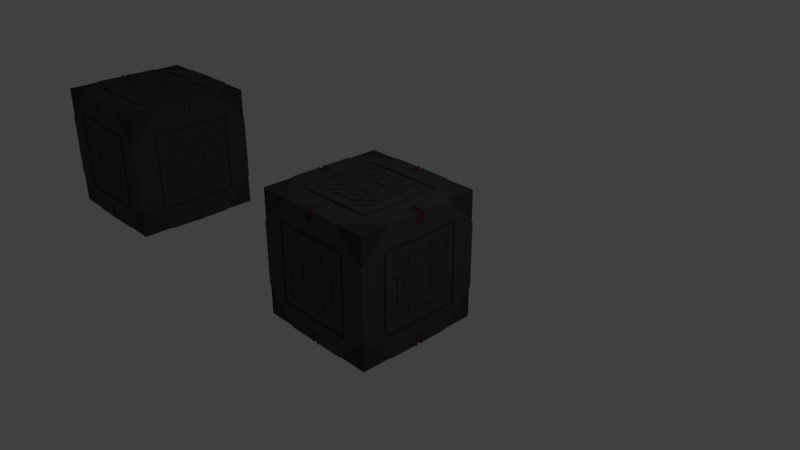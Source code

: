 # Source: blackbox.blend  (saved by Blender 2.78.0; exported with 4.5.12 LTS)
import bpy
from mathutils import Matrix  # noqa: F401  (used for matrix-valued properties, if any)

bpy.ops.wm.read_factory_settings(use_empty=True)
scene = bpy.context.scene
scene.name = 'Scene'

# ---- collections
col_collection_1 = bpy.data.collections.new('Collection 1'); scene.collection.children.link(col_collection_1)

# ---- materials (node trees are filled in below, after node groups)
mat_regular_metal = bpy.data.materials.new('Regular metal')
mat_regular_metal.alpha_threshold = 0.0
mat_regular_metal.use_transparent_shadow = False
mat_regular_metal.diffuse_color = (0.07658, 0.07658, 0.07658, 1.0)
mat_regular_metal.roughness = 0.5
mat_regular_metal.line_color = (0.0, 0.0, 0.0, 1.0)
mat_dark_metal = bpy.data.materials.new('Dark metal')
mat_dark_metal.alpha_threshold = 0.0
mat_dark_metal.use_transparent_shadow = False
mat_dark_metal.diffuse_color = (0.0578, 0.0578, 0.0578, 1.0)
mat_dark_metal.roughness = 0.5
mat_light = bpy.data.materials.new('Light')
mat_light.alpha_threshold = 0.0
mat_light.use_transparent_shadow = False
mat_light.diffuse_color = (0.2957, 0.009148, 0.03503, 1.0)
mat_light.roughness = 0.5

# ---- material node trees

# ---- world
world_world = bpy.data.worlds.new('World'); scene.world = world_world
world_world.color = (0.05088, 0.05088, 0.05088)
world_world.use_sun_shadow = False
world_world.sun_shadow_jitter_overblur = 0.0
world_world.cycles.sampling_method = 'MANUAL'

# ---- cameras
cam_camera = bpy.data.cameras.new('Camera')
cam_camera.clip_end = 100.0
cam_camera.lens = 35.0
cam_camera.sensor_width = 32.0
cam_camera.sensor_height = 18.0
cam_camera.ortho_scale = 7.314
cam_camera.dof.focus_distance = 0.0
cam_camera.dof.aperture_fstop = 128.0

# ---- lights
light_lamp = bpy.data.lights.new('Lamp', 'POINT')
light_lamp.transmission_factor = 0.0
light_lamp.cutoff_distance = 30.0
light_lamp.energy = 100.0
light_lamp.shadow_buffer_clip_start = 1.001
light_lamp.shadow_soft_size = 0.1
light_lamp.shadow_maximum_resolution = 0.006
light_lamp.use_absolute_resolution = True

# ---- meshes
me_cube_003 = bpy.data.meshes.new('Cube.003')
me_cube_003.from_pydata([(0.5, -1.0, -1.0), (1.0, -1.0, -0.5), (0.6502, -1.0, -0.6502), (0.595, -1.0, -0.595), (0.6502, -0.9801, -0.6502), (0.595, -0.9801, -0.595), (0.595, -1.0, -0.2975), (0.595, -0.9801, -0.2975), (0.2975, -1.0, -0.595), (0.2975, -0.9801, -0.595), (0.2975, -1.0, -0.2975), (0.595, -1.0, -0.4958), (0.595, -1.0, -0.3967), (0.595, -0.9801, -0.4958), (0.595, -0.9801, -0.3967), (0.2975, -1.0, -0.4958), (0.2975, -1.0, -0.3967), (0.595, -1.0, -0.1983), (0.595, -1.0, -0.09916), (0.595, -0.9801, -0.1983), (0.595, -0.9801, -0.09916), (0.2975, -1.0, -0.1983), (0.2975, -1.0, -0.09916), (0.09916, -1.0, -0.595), (0.1983, -1.0, -0.595), (0.09916, -0.9801, -0.595), (0.1983, -0.9801, -0.595), (0.09916, -1.0, -0.2975), (0.1983, -1.0, -0.2975), (0.09916, -1.0, -0.3967), (0.1983, -1.0, -0.3967), (0.09916, -1.0, -0.4958), (0.1983, -1.0, -0.4958), (0.09916, -1.0, -0.09916), (0.1983, -1.0, -0.09916), (0.09916, -1.0, -0.1983), (0.1983, -1.0, -0.1983), (0.3967, -1.0, -0.595), (0.4958, -1.0, -0.595), (0.3967, -0.9801, -0.595), (0.4958, -0.9801, -0.595), (0.3967, -1.0, -0.2975), (0.4958, -1.0, -0.2975), (0.3967, -1.0, -0.3967), (0.4958, -1.0, -0.3967), (0.3967, -1.0, -0.4958), (0.4958, -1.0, -0.4958), (0.3967, -1.0, -0.09916), (0.4958, -1.0, -0.09916), (0.3967, -1.0, -0.1983), (0.4958, -1.0, -0.1983), (0.1983, -0.9904, -0.2975), (0.2975, -0.9904, -0.2975), (0.2975, -0.9904, -0.3967), (0.2975, -0.9904, -0.4958), (0.1983, -0.9904, -0.3967), (0.2975, -0.9904, -0.1983), (0.09916, -0.9904, -0.3967), (0.09916, -0.9904, -0.4958), (0.1983, -0.9904, -0.4958), (0.09916, -0.9904, -0.09916), (0.1983, -0.9904, -0.09916), (0.09916, -0.9904, -0.1983), (0.1983, -0.9904, -0.1983), (0.3967, -0.9904, -0.2975), (0.4958, -0.9904, -0.2975), (0.3967, -0.9904, -0.3967), (0.4958, -0.9904, -0.3967), (0.3967, -0.9904, -0.4958), (0.4958, -0.9904, -0.4958), (0.3967, -0.9904, -0.09916), (0.4958, -0.9904, -0.09916), (0.3967, -0.9904, -0.1983), (0.4958, -0.9904, -0.1983), (0.2975, -1.008, -0.09916), (0.2975, -1.008, -0.1983), (0.1983, -1.008, -0.09916), (0.09916, -1.008, -0.2975), (0.1983, -1.008, -0.2975), (0.09916, -1.008, -0.3967), (0.1983, -1.008, -0.3967), (0.09916, -1.008, -0.1983), (0.3967, -1.008, -0.09916), (0.3967, -1.008, -0.1983), (2.469e-16, -1.0, -0.6502), (6.39e-16, -1.0, -0.595), (2.469e-16, -0.9801, -0.6502), (6.39e-16, -0.9801, -0.595), (2.753e-15, -1.0, -0.2975), (2.048e-15, -1.0, -0.3967), (1.344e-15, -1.0, -0.4958), (4.162e-15, -1.0, -0.09916), (3.457e-15, -1.0, -0.1983), (2.048e-15, -0.9904, -0.3967), (1.344e-15, -0.9904, -0.4958), (4.162e-15, -0.9904, -0.09916), (3.457e-15, -0.9904, -0.1983), (3.457e-15, -1.008, -0.1983), (2.753e-15, -1.008, -0.2975), (0.6502, -1.0, -4.371e-08), (0.595, -1.0, -4.371e-08), (0.595, -0.9801, -4.284e-08), (0.6502, -0.9801, -4.284e-08), (0.2975, -1.0, -4.371e-08), (0.09916, -1.0, -4.371e-08), (0.1983, -1.0, -4.371e-08), (0.3967, -1.0, -4.371e-08), (0.4958, -1.0, -4.371e-08), (0.09916, -0.9904, -4.329e-08), (0.1983, -0.9904, -4.329e-08), (0.3967, -0.9904, -4.329e-08), (0.4958, -0.9904, -4.329e-08), (0.1983, -1.008, -4.408e-08), (0.2975, -1.008, -4.408e-08), (4.867e-15, -1.0, -5.96e-08), (1.0, -0.5, -1.0), (0.6502, -0.6502, -1.0), (0.595, -0.595, -1.0), (0.6502, -0.6502, -0.9801), (0.595, -0.595, -0.9801), (0.595, -0.2975, -1.0), (0.595, -0.2975, -0.9801), (0.2975, -0.595, -1.0), (0.2975, -0.595, -0.9801), (0.2975, -0.2975, -1.0), (0.595, -0.4958, -1.0), (0.595, -0.3967, -1.0), (0.595, -0.4958, -0.9801), (0.595, -0.3967, -0.9801), (0.2975, -0.4958, -1.0), (0.2975, -0.3967, -1.0), (0.595, -0.1983, -1.0), (0.595, -0.09916, -1.0), (0.595, -0.1983, -0.9801), (0.595, -0.09916, -0.9801), (0.2975, -0.1983, -1.0), (0.2975, -0.09916, -1.0), (0.09916, -0.595, -1.0), (0.1983, -0.595, -1.0), (0.09916, -0.595, -0.9801), (0.1983, -0.595, -0.9801), (0.09916, -0.2975, -1.0), (0.1983, -0.2975, -1.0), (0.09916, -0.3967, -1.0), (0.1983, -0.3967, -1.0), (0.09916, -0.4958, -1.0), (0.1983, -0.4958, -1.0), (0.09916, -0.09916, -1.0), (0.1983, -0.09916, -1.0), (0.09916, -0.1983, -1.0), (0.1983, -0.1983, -1.0), (0.3967, -0.595, -1.0), (0.4958, -0.595, -1.0), (0.3967, -0.595, -0.9801), (0.4958, -0.595, -0.9801), (0.3967, -0.2975, -1.0), (0.4958, -0.2975, -1.0), (0.3967, -0.3967, -1.0), (0.4958, -0.3967, -1.0), (0.3967, -0.4958, -1.0), (0.4958, -0.4958, -1.0), (0.3967, -0.09916, -1.0), (0.4958, -0.09916, -1.0), (0.3967, -0.1983, -1.0), (0.4958, -0.1983, -1.0), (0.1983, -0.2975, -0.9904), (0.2975, -0.2975, -0.9904), (0.2975, -0.3967, -0.9904), (0.2975, -0.4958, -0.9904), (0.1983, -0.3967, -0.9904), (0.2975, -0.1983, -0.9904), (0.09916, -0.3967, -0.9904), (0.09916, -0.4958, -0.9904), (0.1983, -0.4958, -0.9904), (0.09916, -0.09916, -0.9904), (0.1983, -0.09916, -0.9904), (0.09916, -0.1983, -0.9904), (0.1983, -0.1983, -0.9904), (0.3967, -0.2975, -0.9904), (0.4958, -0.2975, -0.9904), (0.3967, -0.3967, -0.9904), (0.4958, -0.3967, -0.9904), (0.3967, -0.4958, -0.9904), (0.4958, -0.4958, -0.9904), (0.3967, -0.09916, -0.9904), (0.4958, -0.09916, -0.9904), (0.3967, -0.1983, -0.9904), (0.4958, -0.1983, -0.9904), (0.2975, -0.09916, -1.008), (0.2975, -0.1983, -1.008), (0.1983, -0.09916, -1.008), (0.09916, -0.2975, -1.008), (0.1983, -0.2975, -1.008), (0.09916, -0.3967, -1.008), (0.1983, -0.3967, -1.008), (0.09916, -0.1983, -1.008), (0.3967, -0.09916, -1.008), (0.3967, -0.1983, -1.008), (-2.239e-15, -1.0, -1.0), (-2.239e-15, -0.6502, -1.0), (-2.239e-15, -0.595, -1.0), (-2.098e-15, -0.6502, -0.9801), (-2.098e-15, -0.595, -0.9801), (-2.239e-15, -0.2975, -1.0), (-2.239e-15, -0.3967, -1.0), (-2.239e-15, -0.4958, -1.0), (-2.239e-15, -0.09916, -1.0), (-2.239e-15, -0.1983, -1.0), (-2.171e-15, -0.3967, -0.9904), (-2.171e-15, -0.4958, -0.9904), (-2.171e-15, -0.09916, -0.9904), (-2.171e-15, -0.1983, -0.9904), (-2.298e-15, -0.1983, -1.008), (-2.298e-15, -0.2975, -1.008), (1.0, 0.0, -1.0), (0.6502, 0.0, -1.0), (0.595, 0.0, -1.0), (0.595, 0.0, -0.9801), (0.6502, 0.0, -0.9801), (0.2975, 0.0, -1.0), (0.09916, 0.0, -1.0), (0.1983, 0.0, -1.0), (0.3967, 0.0, -1.0), (0.4958, 0.0, -1.0), (0.09916, 0.0, -0.9904), (0.1983, 0.0, -0.9904), (0.3967, 0.0, -0.9904), (0.4958, 0.0, -0.9904), (0.1983, 0.0, -1.008), (0.2975, 0.0, -1.008), (-2.239e-15, 0.0, -1.0), (1.0, -0.6502, -0.6502), (1.0, -0.595, -0.595), (0.9801, -0.6502, -0.6502), (0.9801, -0.595, -0.595), (1.0, -0.2975, -0.595), (0.9801, -0.2975, -0.595), (1.0, -0.595, -0.2975), (0.9801, -0.595, -0.2975), (1.0, -0.2975, -0.2975), (1.0, -0.4958, -0.595), (1.0, -0.3967, -0.595), (0.9801, -0.4958, -0.595), (0.9801, -0.3967, -0.595), (1.0, -0.4958, -0.2975), (1.0, -0.3967, -0.2975), (1.0, -0.1983, -0.595), (1.0, -0.09916, -0.595), (0.9801, -0.1983, -0.595), (0.9801, -0.09916, -0.595), (1.0, -0.1983, -0.2975), (1.0, -0.09916, -0.2975), (1.0, -0.595, -0.09916), (1.0, -0.595, -0.1983), (0.9801, -0.595, -0.09916), (0.9801, -0.595, -0.1983), (1.0, -0.2975, -0.09916), (1.0, -0.2975, -0.1983), (1.0, -0.3967, -0.09916), (1.0, -0.3967, -0.1983), (1.0, -0.4958, -0.09916), (1.0, -0.4958, -0.1983), (1.0, -0.09916, -0.09916), (1.0, -0.09916, -0.1983), (1.0, -0.1983, -0.09916), (1.0, -0.1983, -0.1983), (1.0, -0.595, -0.3967), (1.0, -0.595, -0.4958), (0.9801, -0.595, -0.3967), (0.9801, -0.595, -0.4958), (1.0, -0.2975, -0.3967), (1.0, -0.2975, -0.4958), (1.0, -0.3967, -0.3967), (1.0, -0.3967, -0.4958), (1.0, -0.4958, -0.3967), (1.0, -0.4958, -0.4958), (1.0, -0.09916, -0.3967), (1.0, -0.09916, -0.4958), (1.0, -0.1983, -0.3967), (1.0, -0.1983, -0.4958), (0.9904, -0.2975, -0.1983), (0.9904, -0.2975, -0.2975), (0.9904, -0.3967, -0.2975), (0.9904, -0.4958, -0.2975), (0.9904, -0.3967, -0.1983), (0.9904, -0.1983, -0.2975), (0.9904, -0.3967, -0.09916), (0.9904, -0.4958, -0.09916), (0.9904, -0.4958, -0.1983), (0.9904, -0.09916, -0.09916), (0.9904, -0.09916, -0.1983), (0.9904, -0.1983, -0.09916), (0.9904, -0.1983, -0.1983), (0.9904, -0.2975, -0.3967), (0.9904, -0.2975, -0.4958), (0.9904, -0.3967, -0.3967), (0.9904, -0.3967, -0.4958), (0.9904, -0.4958, -0.3967), (0.9904, -0.4958, -0.4958), (0.9904, -0.09916, -0.3967), (0.9904, -0.09916, -0.4958), (0.9904, -0.1983, -0.3967), (0.9904, -0.1983, -0.4958), (1.008, -0.09916, -0.2975), (1.008, -0.1983, -0.2975), (1.008, -0.09916, -0.1983), (1.008, -0.2975, -0.09916), (1.008, -0.2975, -0.1983), (1.008, -0.3967, -0.09916), (1.008, -0.3967, -0.1983), (1.008, -0.1983, -0.09916), (1.008, -0.09916, -0.3967), (1.008, -0.1983, -0.3967), (1.0, -0.6502, 7.55e-08), (1.0, -0.595, 7.55e-08), (0.9801, -0.6502, 7.4e-08), (0.9801, -0.595, 7.4e-08), (1.0, -0.2975, 7.55e-08), (1.0, -0.3967, 7.55e-08), (1.0, -0.4958, 7.55e-08), (1.0, -0.09916, 7.55e-08), (1.0, -0.1983, 7.55e-08), (0.9904, -0.3967, 7.478e-08), (0.9904, -0.4958, 7.478e-08), (0.9904, -0.09916, 7.478e-08), (0.9904, -0.1983, 7.478e-08), (1.008, -0.1983, 7.613e-08), (1.008, -0.2975, 7.613e-08), (1.0, 0.0, -0.6502), (1.0, 0.0, -0.595), (0.9801, 0.0, -0.595), (0.9801, 0.0, -0.6502), (1.0, 0.0, -0.2975), (1.0, 0.0, -0.09916), (1.0, 0.0, -0.1983), (1.0, 0.0, -0.3967), (1.0, 0.0, -0.4958), (0.9904, 0.0, -0.09916), (0.9904, 0.0, -0.1983), (0.9904, 0.0, -0.3967), (0.9904, 0.0, -0.4958), (1.008, 0.0, -0.1983), (1.008, 0.0, -0.2975), (1.0, 0.0, 7.55e-08), (0.9903, -0.9903, -0.5291), (0.9903, -0.9903, -0.9903), (0.5291, -0.9903, -0.9903), (0.9903, -0.5291, -0.9903), (0.8251, -1.0, -0.25), (0.8251, -1.0, -4.371e-08), (1.0, -0.25, -1.0), (0.8251, -0.25, -1.0), (0.8251, 0.0, -1.0), (1.0, -0.25, -0.8251), (1.0, -0.8251, -0.25), (1.0, -0.8251, 1.589e-08), (1.0, 0.0, -0.8251), (1.0, -1.0, -0.25), (0.7376, -1.0, -4.371e-08), (0.9125, -1.0, -0.375), (1.0, -0.375, -1.0), (0.9125, -0.375, -1.0), (0.9125, 0.0, -1.0), (1.0, -0.375, -0.9125), (1.0, -0.9125, -0.375), (1.0, 0.0, -0.9125), (0.7376, -1.0, -0.125), (1.0, -1.0, -0.375), (1.0, -0.125, -1.0), (0.7376, -0.125, -1.0), (0.7376, 0.0, -1.0), (1.0, -0.125, -0.7376), (1.0, -0.7376, -0.125), (1.0, -0.7376, 4.57e-08), (1.0, 0.0, -0.7376), (1.0, -1.0, -0.125), (1.0, -0.9125, -0.25), (1.0, -0.8251, -0.125), (1.0, -0.9125, -0.125), (1.0, -0.25, -0.9125), (1.0, -0.125, -0.9125), (1.0, -0.125, -0.8251), (0.8251, -0.125, -1.0), (0.9125, -0.125, -1.0), (0.9125, -0.25, -1.0), (0.9125, -1.0, -0.25), (0.9125, -1.0, -0.125), (0.8251, -1.0, -0.125), (0.7814, -1.0, -4.371e-08), (0.9563, -1.0, -0.4375), (1.0, -0.4375, -1.0), (0.9563, -0.4375, -1.0), (0.9563, 0.0, -1.0), (1.0, -0.4375, -0.9563), (1.0, -0.9563, -0.4375), (1.0, 0.0, -0.9563), (0.7814, -1.0, -0.1875), (1.0, -1.0, -0.4375), (1.0, -0.1875, -1.0), (0.7814, -0.1875, -1.0), (0.7814, 0.0, -1.0), (1.0, -0.1875, -0.7814), (1.0, -0.7814, -0.1875), (1.0, -0.7814, 3.079e-08), (1.0, 0.0, -0.7814), (1.0, -1.0, -0.1875), (1.0, -0.9563, -0.25), (1.0, -0.8251, -0.0625), (1.0, -0.8688, -0.0625), (1.0, -0.25, -0.8688), (1.0, -0.0625, -0.8688), (1.0, -0.0625, -0.8251), (0.8251, -0.1875, -1.0), (0.9563, -0.1875, -1.0), (0.9563, -0.25, -1.0), (0.8688, -1.0, -0.25), (0.8688, -1.0, -0.0625), (0.8251, -1.0, -0.0625), (0.6939, -1.0, -4.371e-08), (0.8688, -1.0, -0.3125), (1.0, -0.3125, -1.0), (0.8688, -0.3125, -1.0), (0.8688, 0.0, -1.0), (1.0, -0.3125, -0.8688), (1.0, -0.8688, -0.3125), (1.0, 0.0, -0.8688), (0.6939, -1.0, -0.0625), (1.0, -1.0, -0.3125), (1.0, -0.0625, -1.0), (0.6939, -0.0625, -1.0), (0.6939, 0.0, -1.0), (1.0, -0.0625, -0.6939), (1.0, -0.6939, -0.0625), (1.0, -0.6939, 6.06e-08), (1.0, 0.0, -0.6939), (1.0, -1.0, -0.0625), (1.0, -0.8688, -0.25), (1.0, -0.8251, -0.1875), (1.0, -0.9563, -0.1875), (1.0, -0.25, -0.9563), (1.0, -0.1875, -0.9563), (1.0, -0.1875, -0.8251), (0.8251, -0.0625, -1.0), (0.8688, -0.0625, -1.0), (0.8688, -0.25, -1.0), (0.9563, -1.0, -0.25), (0.9563, -1.0, -0.1875), (0.8251, -1.0, -0.1875), (0.7814, -1.0, -0.125), (0.7814, -1.0, -0.0625), (0.7376, -1.0, -0.0625), (0.8688, -1.0, -0.1875), (0.9125, -1.0, -0.1875), (0.8688, -1.0, -0.125), (0.9563, -1.0, -0.375), (0.9563, -1.0, -0.3125), (0.9125, -1.0, -0.3125), (0.9125, -0.3125, -1.0), (0.9563, -0.3125, -1.0), (0.9563, -0.375, -1.0), (0.8688, -0.1875, -1.0), (0.8688, -0.125, -1.0), (0.9125, -0.1875, -1.0), (0.7376, -0.0625, -1.0), (0.7814, -0.0625, -1.0), (0.7814, -0.125, -1.0), (1.0, -0.125, -0.7814), (1.0, -0.0625, -0.7814), (1.0, -0.0625, -0.7376), (1.0, -0.1875, -0.8688), (1.0, -0.1875, -0.9125), (1.0, -0.125, -0.8688), (1.0, -0.375, -0.9563), (1.0, -0.3125, -0.9563), (1.0, -0.3125, -0.9125), (1.0, -0.9563, -0.125), (1.0, -0.9125, -0.0625), (1.0, -0.9563, -0.0625), (1.0, -0.9125, -0.1875), (1.0, -0.8688, -0.1875), (1.0, -0.8688, -0.125), (1.0, -0.9563, -0.375), (1.0, -0.9125, -0.3125), (1.0, -0.9563, -0.3125), (1.0, -0.7814, -0.125), (1.0, -0.7376, -0.0625), (1.0, -0.7814, -0.0625), (1.0, -0.125, -0.9563), (1.0, -0.0625, -0.9563), (1.0, -0.0625, -0.9125), (0.9125, -0.0625, -1.0), (0.9563, -0.0625, -1.0), (0.9563, -0.125, -1.0), (0.9563, -1.0, -0.125), (0.9563, -1.0, -0.0625), (0.9125, -1.0, -0.0625), (0.8032, -1.0, -4.371e-08), (0.9781, -1.0, -0.4688), (1.0, -0.4688, -1.0), (0.9781, -0.4688, -1.0), (0.9781, 0.0, -1.0), (1.0, -0.4688, -0.9781), (1.0, -0.9781, -0.4688), (1.0, 0.0, -0.9781), (0.8032, -1.0, -0.2188), (1.0, -1.0, -0.4688), (1.0, -0.2188, -1.0), (0.8032, -0.2188, -1.0), (0.8032, 0.0, -1.0), (1.0, -0.2188, -0.8032), (1.0, -0.8032, -0.2188), (1.0, -0.8032, 2.334e-08), (1.0, 0.0, -0.8032), (1.0, -1.0, -0.2188), (1.0, -0.9781, -0.25), (1.0, -0.8251, -0.03125), (1.0, -0.8469, -0.03125), (1.0, -0.25, -0.8469), (1.0, -0.03125, -0.8469), (1.0, -0.03125, -0.8251), (0.8251, -0.2188, -1.0), (0.9781, -0.2188, -1.0), (0.9781, -0.25, -1.0), (0.8469, -1.0, -0.25), (0.8469, -1.0, -0.03125), (0.8251, -1.0, -0.03125), (0.7158, -1.0, -4.371e-08), (0.8907, -1.0, -0.3438), (1.0, -0.3438, -1.0), (0.8907, -0.3438, -1.0), (0.8907, 0.0, -1.0), (1.0, -0.3438, -0.8907), (1.0, -0.8907, -0.3438), (1.0, 0.0, -0.8907), (0.7158, -1.0, -0.09375), (1.0, -1.0, -0.3438), (1.0, -0.09375, -1.0), (0.7158, -0.09375, -1.0), (0.7158, 0.0, -1.0), (1.0, -0.09375, -0.7158), (1.0, -0.7158, -0.09375), (1.0, -0.7158, 5.315e-08), (1.0, 0.0, -0.7158), (1.0, -1.0, -0.09375), (1.0, -0.8907, -0.25), (1.0, -0.8251, -0.1563), (1.0, -0.9344, -0.1563), (1.0, -0.25, -0.9344), (1.0, -0.1563, -0.9344), (1.0, -0.1563, -0.8251), (0.8251, -0.09375, -1.0), (0.8907, -0.09375, -1.0), (0.8907, -0.25, -1.0), (0.9344, -1.0, -0.25), (0.9344, -1.0, -0.1563), (0.8251, -1.0, -0.1563), (0.7595, -1.0, -0.125), (0.7595, -1.0, -0.03125), (0.7376, -1.0, -0.03125), (0.8469, -1.0, -0.1563), (0.9125, -1.0, -0.1563), (0.8907, -1.0, -0.125), (0.9344, -1.0, -0.375), (0.9344, -1.0, -0.2813), (0.9125, -1.0, -0.2813), (0.9125, -0.3438, -1.0), (0.9781, -0.3438, -1.0), (0.9781, -0.375, -1.0), (0.8907, -0.2188, -1.0), (0.8907, -0.125, -1.0), (0.9125, -0.1563, -1.0), (0.7376, -0.09375, -1.0), (0.8032, -0.09375, -1.0), (0.8032, -0.125, -1.0), (1.0, -0.125, -0.7595), (1.0, -0.03125, -0.7595), (1.0, -0.03125, -0.7376), (1.0, -0.1563, -0.8469), (1.0, -0.1563, -0.9125), (1.0, -0.125, -0.8907), (1.0, -0.375, -0.9344), (1.0, -0.2813, -0.9344), (1.0, -0.2813, -0.9125), (1.0, -0.9781, -0.125), (1.0, -0.9125, -0.03125), (1.0, -0.9344, -0.03125), (1.0, -0.9125, -0.1563), (1.0, -0.8469, -0.1563), (1.0, -0.8469, -0.125), (1.0, -0.9781, -0.375), (1.0, -0.9125, -0.2813), (1.0, -0.9344, -0.2813), (1.0, -0.8032, -0.125), (1.0, -0.7376, -0.03125), (1.0, -0.7595, -0.03125), (1.0, -0.125, -0.9344), (1.0, -0.03125, -0.9344), (1.0, -0.03125, -0.9125), (0.9125, -0.09375, -1.0), (0.9781, -0.09375, -1.0), (0.9781, -0.125, -1.0), (0.9344, -1.0, -0.125), (0.9344, -1.0, -0.03125), (0.9125, -1.0, -0.03125), (0.7595, -1.0, -4.371e-08), (0.9344, -1.0, -0.4063), (1.0, -0.4063, -1.0), (0.9344, -0.4063, -1.0), (0.9344, 0.0, -1.0), (1.0, -0.4063, -0.9344), (1.0, -0.9344, -0.4063), (1.0, 0.0, -0.9344), (0.7595, -1.0, -0.1563), (1.0, -1.0, -0.4063), (1.0, -0.1563, -1.0), (0.7595, -0.1563, -1.0), (0.7595, 0.0, -1.0), (1.0, -0.1563, -0.7595), (1.0, -0.7595, -0.1563), (1.0, -0.7595, 3.824e-08), (1.0, 0.0, -0.7595), (1.0, -1.0, -0.1563), (1.0, -0.9344, -0.25), (1.0, -0.8251, -0.09375), (1.0, -0.8907, -0.09375), (1.0, -0.25, -0.8907), (1.0, -0.09375, -0.8907), (1.0, -0.09375, -0.8251), (0.8251, -0.1563, -1.0), (0.9344, -0.1563, -1.0), (0.9344, -0.25, -1.0), (0.8907, -1.0, -0.25), (0.8907, -1.0, -0.09375), (0.8251, -1.0, -0.09375), (0.672, -1.0, -4.371e-08), (0.8469, -1.0, -0.2813), (0.8469, -1.0, -4.371e-08), (1.0, -0.2813, -1.0), (0.8469, -0.2813, -1.0), (0.8469, 0.0, -1.0), (1.0, -0.2813, -0.8469), (1.0, -0.8469, -0.2813), (1.0, -0.8469, 8.443e-09), (1.0, 0.0, -0.8469), (0.672, -1.0, -0.03125), (1.0, -1.0, -0.2813), (1.0, -0.03125, -1.0), (0.672, -0.03125, -1.0), (0.672, 0.0, -1.0), (1.0, -0.03125, -0.672), (1.0, -0.672, -0.03125), (1.0, -0.672, 6.805e-08), (1.0, 0.0, -0.672), (1.0, -1.0, -0.03125), (1.0, -0.8469, -0.25), (1.0, -0.8251, -0.2188), (1.0, -0.9781, -0.2188), (1.0, -0.25, -0.9781), (1.0, -0.2188, -0.9781), (1.0, -0.2188, -0.8251), (0.8251, -0.03125, -1.0), (0.8469, -0.03125, -1.0), (0.8469, -0.25, -1.0), (0.9781, -1.0, -0.25), (0.9781, -1.0, -0.2188), (0.8251, -1.0, -0.2188), (0.8032, -1.0, -0.125), (0.8032, -1.0, -0.09375), (0.7376, -1.0, -0.09375), (0.8907, -1.0, -0.2188), (0.9125, -1.0, -0.2188), (0.8469, -1.0, -0.125), (0.9781, -1.0, -0.375), (0.9781, -1.0, -0.3438), (0.9125, -1.0, -0.3438), (0.9125, -0.2813, -1.0), (0.9344, -0.2813, -1.0), (0.9344, -0.375, -1.0), (0.8469, -0.1563, -1.0), (0.8469, -0.125, -1.0), (0.9125, -0.2188, -1.0), (0.7376, -0.03125, -1.0), (0.7595, -0.03125, -1.0), (0.7595, -0.125, -1.0), (1.0, -0.125, -0.8032), (1.0, -0.09375, -0.8032), (1.0, -0.09375, -0.7376), (1.0, -0.2188, -0.8907), (1.0, -0.2188, -0.9125), (1.0, -0.125, -0.8469), (1.0, -0.375, -0.9781), (1.0, -0.3438, -0.9781), (1.0, -0.3438, -0.9125), (1.0, -0.9344, -0.125), (1.0, -0.9125, -0.09375), (1.0, -0.9781, -0.09375), (1.0, -0.9125, -0.2188), (1.0, -0.8907, -0.2188), (1.0, -0.8907, -0.125), (1.0, -0.9344, -0.375), (1.0, -0.9125, -0.3438), (1.0, -0.9781, -0.3438), (1.0, -0.7595, -0.125), (1.0, -0.7376, -0.09375), (1.0, -0.8032, -0.09375), (1.0, -0.125, -0.9781), (1.0, -0.09375, -0.9781), (1.0, -0.09375, -0.9125), (0.9125, -0.03125, -1.0), (0.9344, -0.03125, -1.0), (0.9344, -0.125, -1.0), (0.9781, -1.0, -0.125), (0.9781, -1.0, -0.09375), (0.9125, -1.0, -0.09375), (0.8907, -1.0, -0.0625), (0.8907, -1.0, -0.03125), (0.8688, -1.0, -0.03125), (0.9344, -1.0, -0.09375), (0.9563, -1.0, -0.09375), (0.9344, -1.0, -0.0625), (0.9781, -1.0, -0.1875), (0.9781, -1.0, -0.1563), (0.9563, -1.0, -0.1563), (0.9563, -0.1563, -1.0), (0.9781, -0.1563, -1.0), (0.9781, -0.1875, -1.0), (0.9344, -0.09375, -1.0), (0.9344, -0.0625, -1.0), (0.9563, -0.09375, -1.0), (0.8688, -0.03125, -1.0), (0.8907, -0.03125, -1.0), (0.8907, -0.0625, -1.0), (1.0, -0.0625, -0.8907), (1.0, -0.03125, -0.8907), (1.0, -0.03125, -0.8688), (1.0, -0.09375, -0.9344), (1.0, -0.09375, -0.9563), (1.0, -0.0625, -0.9344), (1.0, -0.1875, -0.9781), (1.0, -0.1563, -0.9781), (1.0, -0.1563, -0.9563), (1.0, -0.8032, -0.0625), (1.0, -0.7814, -0.03125), (1.0, -0.8032, -0.03125), (1.0, -0.7814, -0.09375), (1.0, -0.7595, -0.09375), (1.0, -0.7595, -0.0625), (1.0, -0.8032, -0.1875), (1.0, -0.7814, -0.1563), (1.0, -0.8032, -0.1563), (1.0, -0.9781, -0.3125), (1.0, -0.9563, -0.2813), (1.0, -0.9781, -0.2813), (1.0, -0.9563, -0.3438), (1.0, -0.9344, -0.3438), (1.0, -0.9344, -0.3125), (1.0, -0.9781, -0.4375), (1.0, -0.9563, -0.4063), (1.0, -0.9781, -0.4063), (1.0, -0.8688, -0.09375), (1.0, -0.8469, -0.09375), (1.0, -0.8469, -0.0625), (1.0, -0.8907, -0.1563), (1.0, -0.8907, -0.1875), (1.0, -0.8688, -0.1563), (1.0, -0.9563, -0.2188), (1.0, -0.9344, -0.2188), (1.0, -0.9344, -0.1875), (1.0, -0.9781, -0.0625), (1.0, -0.9563, -0.03125), (1.0, -0.9563, -0.09375), (1.0, -0.9344, -0.09375), (1.0, -0.9344, -0.0625), (1.0, -0.9781, -0.1875), (1.0, -0.9563, -0.1563), (1.0, -0.9781, -0.1563), (1.0, -0.3125, -0.8907), (1.0, -0.2813, -0.8907), (1.0, -0.2813, -0.8688), (1.0, -0.3438, -0.9344), (1.0, -0.3438, -0.9563), (1.0, -0.3125, -0.9344), (1.0, -0.4375, -0.9781), (1.0, -0.4063, -0.9781), (1.0, -0.4063, -0.9563), (1.0, -0.09375, -0.8469), (1.0, -0.09375, -0.8688), (1.0, -0.0625, -0.8469), (1.0, -0.1563, -0.8688), (1.0, -0.1875, -0.8907), (1.0, -0.1563, -0.8907), (1.0, -0.2188, -0.8469), (1.0, -0.2188, -0.8688), (1.0, -0.1875, -0.8469), (1.0, -0.0625, -0.7158), (1.0, -0.03125, -0.7158), (1.0, -0.03125, -0.6939), (1.0, -0.09375, -0.7595), (1.0, -0.09375, -0.7814), (1.0, -0.0625, -0.7595), (1.0, -0.1875, -0.8032), (1.0, -0.1563, -0.8032), (1.0, -0.1563, -0.7814), (0.7814, -0.1563, -1.0), (0.8032, -0.1563, -1.0), (0.8032, -0.1875, -1.0), (0.7595, -0.09375, -1.0), (0.7595, -0.0625, -1.0), (0.7814, -0.09375, -1.0), (0.6939, -0.03125, -1.0), (0.7158, -0.03125, -1.0), (0.7158, -0.0625, -1.0), (0.9344, -0.2188, -1.0), (0.9344, -0.1875, -1.0), (0.9563, -0.2188, -1.0), (0.8907, -0.1875, -1.0), (0.8688, -0.1563, -1.0), (0.8907, -0.1563, -1.0), (0.8469, -0.2188, -1.0), (0.8469, -0.1875, -1.0), (0.8688, -0.2188, -1.0), (0.9563, -0.4063, -1.0), (0.9781, -0.4063, -1.0), (0.9781, -0.4375, -1.0), (0.9344, -0.3438, -1.0), (0.9344, -0.3125, -1.0), (0.9563, -0.3438, -1.0), (0.8688, -0.2813, -1.0), (0.8907, -0.2813, -1.0), (0.8907, -0.3125, -1.0), (0.8907, -1.0, -0.3125), (0.8907, -1.0, -0.2813), (0.8688, -1.0, -0.2813), (0.9344, -1.0, -0.3438), (0.9563, -1.0, -0.3438), (0.9344, -1.0, -0.3125), (0.9781, -1.0, -0.4375), (0.9781, -1.0, -0.4063), (0.9563, -1.0, -0.4063), (0.8469, -1.0, -0.09375), (0.8688, -1.0, -0.09375), (0.8469, -1.0, -0.0625), (0.8688, -1.0, -0.1563), (0.8907, -1.0, -0.1875), (0.8907, -1.0, -0.1563), (0.8469, -1.0, -0.2188), (0.8688, -1.0, -0.2188), (0.8469, -1.0, -0.1875), (0.7158, -1.0, -0.0625), (0.7158, -1.0, -0.03125), (0.6939, -1.0, -0.03125), (0.7595, -1.0, -0.09375), (0.7814, -1.0, -0.09375), (0.7595, -1.0, -0.0625), (0.8032, -1.0, -0.1875), (0.8032, -1.0, -0.1563), (0.7814, -1.0, -0.1563), (0.8032, -1.0, -0.0625), (0.8032, -1.0, -0.03125), (0.7814, -1.0, -0.03125), (0.9344, -1.0, -0.2188), (0.9563, -1.0, -0.2188), (0.9344, -1.0, -0.1875), (0.9781, -1.0, -0.3125), (0.9781, -1.0, -0.2813), (0.9563, -1.0, -0.2813), (0.9563, -0.2813, -1.0), (0.9781, -0.2813, -1.0), (0.9781, -0.3125, -1.0), (0.8469, -0.09375, -1.0), (0.8469, -0.0625, -1.0), (0.8688, -0.09375, -1.0), (0.7814, -0.03125, -1.0), (0.8032, -0.03125, -1.0), (0.8032, -0.0625, -1.0), (1.0, -0.0625, -0.8032), (1.0, -0.03125, -0.8032), (1.0, -0.03125, -0.7814), (1.0, -0.2188, -0.9344), (1.0, -0.2188, -0.9563), (1.0, -0.1875, -0.9344), (1.0, -0.3125, -0.9781), (1.0, -0.2813, -0.9781), (1.0, -0.2813, -0.9563), (1.0, -0.8907, -0.0625), (1.0, -0.8688, -0.03125), (1.0, -0.8907, -0.03125), (1.0, -0.8688, -0.2188), (1.0, -0.8469, -0.2188), (1.0, -0.8469, -0.1875), (1.0, -0.8907, -0.3125), (1.0, -0.8688, -0.2813), (1.0, -0.8907, -0.2813), (1.0, -0.7158, -0.0625), (1.0, -0.6939, -0.03125), (1.0, -0.7158, -0.03125), (1.0, -0.0625, -0.9781), (1.0, -0.03125, -0.9781), (1.0, -0.03125, -0.9563), (0.9563, -0.03125, -1.0), (0.9781, -0.03125, -1.0), (0.9781, -0.0625, -1.0), (0.9781, -1.0, -0.0625), (0.9781, -1.0, -0.03125), (0.9563, -1.0, -0.03125), (0.9781, -0.993, -4.371e-08), (0.8907, -0.993, -4.371e-08), (0.9125, -0.993, -4.371e-08), (0.9125, -0.993, -0.03125), (0.9344, -0.993, -4.371e-08), (0.9563, -0.993, -4.371e-08), (0.8469, -0.993, -4.371e-08), (0.8688, -0.993, -4.371e-08), (0.8688, -0.993, -0.03125), (0.9563, -0.993, -0.03125), (0.9344, -0.993, -0.03125), (0.9781, -0.993, -0.03125), (0.8469, -0.993, -0.03125), (0.8907, -0.993, -0.03125), (0.993, -0.9781, -3.626e-08), (0.993, 0.0, -0.9781), (0.993, 0.0, -1.0), (0.993, -0.8907, -6.458e-09), (0.993, -0.9125, -1.391e-08), (0.993, 0.0, -0.8907), (0.993, 0.0, -0.9125), (0.993, -0.9125, -0.03125), (0.993, -0.03125, -0.9125), (0.993, -0.9344, -2.136e-08), (0.993, -0.9563, -2.881e-08), (0.993, 0.0, -0.9344), (0.993, 0.0, -0.9563), (0.993, -0.8469, 8.443e-09), (0.993, -0.8688, 9.921e-10), (0.993, 0.0, -0.8469), (0.993, 0.0, -0.8688), (0.993, -0.03125, -0.8688), (0.993, -0.9563, -0.03125), (0.993, -0.8688, -0.03125), (0.993, -0.03125, -0.9563), (0.993, -0.03125, -1.0), (0.993, -0.03125, -0.9344), (0.993, -0.03125, -0.9781), (0.993, -0.8907, -0.03125), (0.993, -0.9344, -0.03125), (0.993, -0.9781, -0.03125), (0.993, -0.03125, -0.8469), (0.993, -0.03125, -0.8907), (0.993, -0.8469, -0.03125), (0.9781, 0.0, -0.993), (1.0, 0.0, -0.993), (0.8907, 0.0, -0.993), (0.9125, 0.0, -0.993), (0.9344, 0.0, -0.993), (0.9563, 0.0, -0.993), (0.8469, 0.0, -0.993), (0.8688, 0.0, -0.993), (1.0, -0.03125, -0.993), (0.9125, -0.03125, -0.993), (0.8688, -0.03125, -0.993), (0.9563, -0.03125, -0.993), (0.9781, -0.03125, -0.993), (0.9344, -0.03125, -0.993), (0.8907, -0.03125, -0.993), (0.8469, -0.03125, -0.993), (1.007, -0.03125, -0.8322), (1.007, -7.493e-10, -0.8322), (1.007, -0.03125, -1.007), (1.007, -0.0625, -1.007), (0.8322, -0.03125, -1.007), (0.8322, -0.0625, -1.007), (0.9196, -0.03125, -1.007), (0.9196, -0.0625, -1.007), (0.9415, -0.0625, -1.007), (0.9633, -0.0625, -1.007), (0.8759, -0.03125, -1.007), (0.8759, -0.0625, -1.007), (0.8977, -0.0625, -1.007), (1.007, -0.0625, -0.8977), (1.007, -0.0625, -0.8759), (1.007, -0.0625, -0.9415), (1.007, -0.0625, -0.9633), (1.007, -0.0625, -0.854), (0.854, -0.0625, -1.007), (1.007, -0.0625, -0.9852), (0.9633, -0.03125, -1.007), (0.9852, -0.0625, -1.007), (1.007, -0.0625, -0.8322), (1.007, -0.0625, -0.9196), (1.007, -0.03125, -0.9196), (0.8322, -7.493e-10, -1.007), (0.854, -7.493e-10, -1.007), (1.007, -7.493e-10, -0.854), (1.007, -0.03125, -0.8759), (1.007, -0.03125, -0.9633), (0.9852, -0.03125, -1.007), (0.9415, -0.03125, -1.007), (1.007, -0.03125, -0.9415), (1.007, -0.03125, -0.9852), (1.007, -0.03125, -0.854), (1.007, -0.03125, -0.8977), (0.8977, -0.03125, -1.007), (0.854, -0.03125, -1.007), (1.007, -0.8322, -0.03125), (1.007, -0.8322, 1.514e-08), (0.8322, -1.007, -0.03125), (0.8322, -1.007, -4.446e-08), (1.007, -1.007, -0.03125), (1.007, -1.007, -0.0625), (0.8977, -1.007, -0.0625), (0.8759, -1.007, -0.0625), (0.9415, -1.007, -0.0625), (0.9633, -1.007, -0.0625), (1.007, -0.854, -0.0625), (1.007, -0.8322, -0.0625), (1.007, -0.9852, -0.0625), (1.007, -0.9415, -0.0625), (1.007, -0.9196, -0.0625), (0.854, -1.007, -0.0625), (1.007, -0.8977, -0.0625), (0.9852, -1.007, -0.0625), (0.8322, -1.007, -0.0625), (1.007, -0.9196, -0.03125), (0.9196, -1.007, -0.0625), (0.9196, -1.007, -0.03125), (0.854, -1.007, -4.446e-08), (1.007, -0.854, 7.693e-09), (0.8759, -1.007, -0.03125), (1.007, -0.8759, -0.0625), (1.007, -0.9633, -0.0625), (1.007, -0.9633, -0.03125), (1.007, -0.8759, -0.03125), (0.9633, -1.007, -0.03125), (0.9415, -1.007, -0.03125), (0.9852, -1.007, -0.03125), (1.007, -0.8977, -0.03125), (0.854, -1.007, -0.03125), (1.007, -0.9415, -0.03125), (1.007, -0.9852, -0.03125), (1.007, -0.854, -0.03125), (0.8977, -1.007, -0.03125)], [], [(46, 38, 3, 11), (897, 898, 994, 998), (1, 0, 346, 344), (99, 2, 84, 0, 1, 497, 389, 605, 359, 527, 419, 635, 348, 504, 396, 612, 366, 534, 426, 644), (84, 198, 0), (84, 2, 4, 86), (101, 20, 19, 7, 14, 13, 5, 40, 39, 9, 26, 25, 87, 86, 4, 102), (2, 99, 102, 4), (23, 85, 87, 25), (11, 3, 5, 13), (17, 6, 7, 19), (50, 42, 6, 17), (36, 28, 10, 21), (37, 8, 9, 39), (32, 24, 8, 15), (32, 30, 55, 59), (30, 32, 15, 16), (6, 12, 14, 7), (12, 11, 13, 14), (42, 44, 12, 6), (44, 46, 11, 12), (22, 103, 113, 74), (34, 36, 21, 22), (107, 48, 18, 100), (48, 50, 17, 18), (100, 18, 20, 101), (18, 17, 19, 20), (30, 16, 53, 55), (50, 48, 71, 73), (114, 91, 33, 104), (16, 15, 54, 53), (47, 49, 72, 70), (34, 105, 109, 61), (88, 89, 29, 27), (21, 49, 83, 75), (90, 85, 23, 31), (31, 23, 24, 32), (35, 92, 97, 81), (35, 27, 28, 36), (8, 24, 26, 9), (24, 23, 25, 26), (88, 27, 77, 98), (21, 10, 52, 56), (103, 22, 47, 106), (49, 50, 73, 72), (104, 33, 60, 108), (49, 21, 56, 72), (10, 16, 43, 41), (36, 34, 61, 63), (3, 38, 40, 5), (38, 37, 39, 40), (41, 49, 72, 64), (49, 41, 42, 50), (15, 8, 37, 45), (45, 37, 38, 46), (51, 55, 53, 52), (95, 96, 62, 60), (60, 62, 63, 61), (108, 60, 61, 109), (93, 94, 58, 57), (57, 58, 59, 55), (70, 72, 73, 71), (110, 70, 71, 111), (53, 54, 68, 66), (66, 68, 69, 67), (64, 66, 67, 65), (56, 52, 64, 72), (106, 47, 70, 110), (29, 89, 93, 57), (10, 28, 51, 52), (48, 107, 111, 71), (30, 29, 57, 55), (10, 41, 64, 52), (28, 30, 55, 51), (90, 31, 58, 94), (42, 41, 64, 65), (46, 44, 67, 69), (31, 32, 59, 58), (43, 16, 53, 66), (16, 10, 52, 53), (41, 43, 66, 64), (33, 91, 95, 60), (44, 42, 65, 67), (15, 45, 68, 54), (92, 35, 62, 96), (45, 46, 69, 68), (35, 36, 63, 62), (112, 76, 74, 113), (77, 79, 80, 78), (97, 98, 77, 81), (74, 75, 83, 82), (28, 27, 77, 78), (27, 29, 79, 77), (30, 28, 78, 80), (22, 21, 75, 74), (49, 47, 82, 83), (29, 30, 80, 79), (34, 22, 74, 76), (27, 35, 81, 77), (105, 34, 76, 112), (47, 22, 74, 82), (160, 125, 117, 152), (621, 721, 720, 405), (0, 115, 347, 346), (215, 647, 429, 537, 369, 615, 399, 507, 351, 638, 421, 529, 361, 607, 391, 499, 115, 0, 199, 116), (199, 0, 198), (199, 201, 118, 116), (217, 218, 118, 201, 202, 139, 140, 123, 153, 154, 119, 127, 128, 121, 133, 134), (116, 118, 218, 215), (137, 139, 202, 200), (125, 127, 119, 117), (131, 133, 121, 120), (164, 131, 120, 156), (150, 135, 124, 142), (151, 153, 123, 122), (146, 129, 122, 138), (146, 173, 169, 144), (144, 130, 129, 146), (120, 121, 128, 126), (126, 128, 127, 125), (156, 120, 126, 158), (158, 126, 125, 160), (136, 188, 229, 219), (148, 136, 135, 150), (223, 216, 132, 162), (162, 132, 131, 164), (216, 217, 134, 132), (132, 134, 133, 131), (144, 169, 167, 130), (164, 187, 185, 162), (230, 220, 147, 206), (130, 167, 168, 129), (161, 184, 186, 163), (148, 175, 225, 221), (203, 141, 143, 204), (135, 189, 197, 163), (205, 145, 137, 200), (145, 146, 138, 137), (149, 195, 212, 207), (149, 150, 142, 141), (122, 123, 140, 138), (138, 140, 139, 137), (203, 213, 191, 141), (135, 170, 166, 124), (219, 222, 161, 136), (163, 186, 187, 164), (220, 224, 174, 147), (163, 186, 170, 135), (124, 155, 157, 130), (150, 177, 175, 148), (117, 119, 154, 152), (152, 154, 153, 151), (155, 178, 186, 163), (163, 164, 156, 155), (129, 159, 151, 122), (159, 160, 152, 151), (165, 166, 167, 169), (210, 174, 176, 211), (174, 175, 177, 176), (224, 225, 175, 174), (208, 171, 172, 209), (171, 169, 173, 172), (184, 185, 187, 186), (226, 227, 185, 184), (167, 180, 182, 168), (180, 181, 183, 182), (178, 179, 181, 180), (170, 186, 178, 166), (222, 226, 184, 161), (143, 171, 208, 204), (124, 166, 165, 142), (162, 185, 227, 223), (144, 169, 171, 143), (124, 166, 178, 155), (142, 165, 169, 144), (205, 209, 172, 145), (156, 179, 178, 155), (160, 183, 181, 158), (145, 172, 173, 146), (157, 180, 167, 130), (130, 167, 166, 124), (155, 178, 180, 157), (147, 174, 210, 206), (158, 181, 179, 156), (129, 168, 182, 159), (207, 211, 176, 149), (159, 182, 183, 160), (149, 176, 177, 150), (228, 229, 188, 190), (191, 192, 194, 193), (212, 195, 191, 213), (188, 196, 197, 189), (142, 192, 191, 141), (141, 191, 193, 143), (144, 194, 192, 142), (136, 188, 189, 135), (163, 197, 196, 161), (143, 193, 194, 144), (148, 190, 188, 136), (141, 191, 195, 149), (221, 228, 190, 148), (161, 196, 188, 136), (275, 267, 232, 240), (379, 582, 581, 547), (115, 1, 344, 347), (313, 651, 650), (313, 231, 233, 315), (330, 249, 248, 236, 243, 242, 234, 269, 268, 238, 255, 254, 316, 315, 233, 331), (231, 328, 331, 233), (252, 314, 316, 254), (240, 232, 234, 242), (246, 235, 236, 248), (279, 271, 235, 246), (265, 257, 239, 250), (266, 237, 238, 268), (261, 253, 237, 244), (261, 259, 284, 288), (259, 261, 244, 245), (235, 241, 243, 236), (241, 240, 242, 243), (271, 273, 241, 235), (273, 275, 240, 241), (251, 332, 342, 303), (263, 265, 250, 251), (336, 277, 247, 329), (277, 279, 246, 247), (329, 247, 249, 330), (247, 246, 248, 249), (259, 245, 282, 284), (279, 277, 300, 302), (343, 320, 262, 333), (245, 244, 283, 282), (276, 278, 301, 299), (263, 334, 338, 290), (317, 318, 258, 256), (250, 278, 312, 304), (319, 314, 252, 260), (260, 252, 253, 261), (264, 321, 326, 310), (264, 256, 257, 265), (237, 253, 255, 238), (253, 252, 254, 255), (317, 256, 306, 327), (250, 239, 281, 285), (332, 251, 276, 335), (278, 279, 302, 301), (333, 262, 289, 337), (278, 250, 285, 301), (239, 245, 272, 270), (265, 263, 290, 292), (232, 267, 269, 234), (267, 266, 268, 269), (270, 278, 301, 293), (278, 270, 271, 279), (244, 237, 266, 274), (274, 266, 267, 275), (280, 284, 282, 281), (324, 325, 291, 289), (289, 291, 292, 290), (337, 289, 290, 338), (322, 323, 287, 286), (286, 287, 288, 284), (299, 301, 302, 300), (339, 299, 300, 340), (282, 283, 297, 295), (295, 297, 298, 296), (293, 295, 296, 294), (285, 281, 293, 301), (335, 276, 299, 339), (258, 318, 322, 286), (239, 257, 280, 281), (277, 336, 340, 300), (259, 258, 286, 284), (239, 270, 293, 281), (257, 259, 284, 280), (319, 260, 287, 323), (271, 270, 293, 294), (275, 273, 296, 298), (260, 261, 288, 287), (272, 245, 282, 295), (245, 239, 281, 282), (270, 272, 295, 293), (262, 320, 324, 289), (273, 271, 294, 296), (244, 274, 297, 283), (321, 264, 291, 325), (274, 275, 298, 297), (264, 265, 292, 291), (341, 305, 303, 342), (306, 308, 309, 307), (326, 327, 306, 310), (303, 304, 312, 311), (257, 256, 306, 307), (256, 258, 308, 306), (259, 257, 307, 309), (251, 250, 304, 303), (278, 276, 311, 312), (258, 259, 309, 308), (263, 251, 303, 305), (256, 264, 310, 306), (334, 263, 305, 341), (276, 251, 303, 311), (344, 346, 345), (347, 345, 346), (347, 344, 345), (354, 654, 641), (764, 587, 588, 480), (744, 486, 741, 704), (689, 785, 627, 381), (875, 876, 877, 467), (413, 813, 629, 723), (627, 685, 684, 381), (553, 563, 865, 445), (798, 467, 799, 797), (574, 617, 802, 466), (863, 673, 535, 427), (814, 521, 522, 414), (853, 557, 558, 450), (718, 494, 719, 717), (559, 671, 387, 555), (868, 566, 826, 458), (880, 548, 578, 470), (825, 458, 826, 824), (711, 721, 621, 375), (843, 844, 842, 451), (559, 847, 451, 842), (866, 867, 868, 458), (901, 599, 728, 491), (729, 730, 1001, 975), (843, 452, 560, 844), (411, 787, 982, 987), (538, 810, 809, 430), (693, 475, 774, 546), (789, 790, 788, 469), (625, 777, 582, 379), (410, 786, 626, 732), (734, 733, 947, 936), (690, 691, 780, 472), (577, 793, 469, 788), (428, 901, 986, 968), (887, 697, 544, 436), (704, 623, 377, 592), (893, 485, 703, 540), (450, 668, 851, 853), (696, 766, 622, 376), (768, 435, 543, 695), (364, 699, 610), (584, 886, 943, 926), (891, 892, 890, 424), (372, 702, 618), (580, 609, 784, 472), (593, 594, 746, 485), (586, 546, 767, 478), (528, 691, 690, 360), (487, 736, 735, 595), (571, 537, 811, 463), (637, 420, 868, 867), (628, 804, 573, 382), (819, 460, 820, 818), (422, 530, 951, 956), (526, 418, 850, 849), (700, 754, 699, 364), (705, 706, 736, 487), (631, 669, 846, 415), (593, 373, 619, 594), (495, 713, 717, 719), (560, 386, 561, 844), (595, 380, 578, 548), (506, 521, 725, 398), (579, 626, 786, 471), (681, 463, 811, 810), (890, 892, 590, 482), (552, 828, 827, 444), (558, 849, 848, 450), (442, 660, 969, 970), (544, 697, 696, 376), (525, 858, 857, 417), (720, 721, 722, 446), (358, 558, 557, 604), (470, 688, 878, 880), (715, 603, 908, 918), (896, 706, 536, 428), (452, 670, 860, 862), (757, 481, 589, 758), (881, 691, 528, 420), (742, 403, 511, 743), (894, 895, 893, 432), (765, 438, 773, 656), (759, 624, 698, 480), (530, 362, 952, 951), (770, 771, 772, 477), (402, 747, 510), (592, 377, 545, 749), (480, 698, 762, 764), (756, 397, 505, 502), (835, 563, 564, 456), (836, 497, 505, 397), (753, 483, 750, 701), (776, 777, 778, 423), (708, 709, 996, 971), (394, 756, 502), (589, 367, 613, 758), (756, 758, 613, 397), (594, 742, 486, 746), (744, 704, 592, 484), (511, 355, 515, 743), (748, 749, 747, 402), (440, 879, 658, 738), (577, 689, 381, 549), (654, 436, 891, 641), (781, 581, 582, 474), (904, 602, 1033, 1032), (894, 433, 541, 895), (719, 494, 1012, 1011), (773, 405, 513, 656), (493, 718, 717, 601), (478, 763, 762, 586), (448, 852, 851, 556), (696, 697, 763, 478), (773, 775, 621, 405), (598, 383, 569, 551), (699, 481, 757, 610), (711, 712, 718, 493), (663, 664, 861, 445), (690, 783, 606, 360), (782, 783, 784, 393), (409, 792, 791, 517), (702, 484, 748, 618), (803, 615, 683, 465), (730, 729, 959, 963), (614, 739, 738, 398), (578, 380, 579, 790), (857, 858, 859, 449), (536, 706, 705, 368), (794, 795, 796, 431), (466, 798, 797, 574), (574, 797, 686, 371), (840, 416, 841, 839), (439, 879, 878, 547), (469, 792, 687, 789), (516, 885, 1031, 1039), (472, 780, 779, 580), (803, 804, 805, 399), (463, 807, 806, 571), (813, 413, 814, 812), (809, 810, 811, 429), (646, 900, 961, 957), (808, 572, 573, 465), (884, 408, 1028, 1019), (675, 828, 552, 384), (842, 453, 671, 559), (885, 886, 1035, 1031), (573, 804, 803, 465), (550, 869, 679, 382), (444, 662, 818, 820), (645, 864, 863, 427), (821, 822, 823, 391), (457, 825, 824, 565), (565, 824, 677, 361), (451, 846, 669, 843), (568, 820, 460, 815), (827, 828, 829, 421), (556, 851, 668, 366), (489, 707, 735, 737), (830, 831, 832, 419), (606, 390, 823, 822), (562, 833, 674, 359), (547, 878, 688, 379), (727, 490, 972, 973), (700, 482, 755, 754), (713, 632, 561, 386), (576, 795, 794, 468), (382, 679, 678, 628), (728, 599, 600, 492), (368, 600, 599, 536), (553, 860, 670, 385), (447, 665, 845, 847), (595, 735, 707, 380), (519, 411, 987, 965), (464, 807, 682, 872), (567, 822, 821, 459), (449, 852, 667, 857), (600, 724, 723, 492), (675, 676, 825, 457), (598, 551, 731, 490), (789, 470, 578, 790), (460, 819, 678, 816), (891, 436, 544, 892), (468, 686, 797, 799), (458, 825, 676, 866), (688, 470, 789, 687), (898, 596, 997, 994), (634, 644, 850, 418), (866, 676, 630, 414), (747, 437, 655, 510), (637, 882, 881, 420), (564, 831, 830, 456), (508, 873, 872, 400), (722, 554, 862, 446), (872, 873, 874, 464), (737, 488, 981, 980), (711, 493, 722, 721), (506, 658, 657, 350), (705, 487, 740, 739), (454, 834, 833, 562), (723, 629, 710, 492), (643, 518, 946, 934), (738, 739, 740, 440), (877, 575, 799, 467), (663, 445, 865, 864), (407, 515, 1003, 1014), (884, 476, 694, 624), (759, 408, 884, 624), (747, 749, 545, 437), (680, 812, 630, 384), (732, 626, 707, 489), (424, 890, 532), (622, 406, 751, 591), (684, 801, 549, 381), (432, 893, 540), (653, 903, 1034, 1007), (541, 373, 593, 895), (601, 554, 722, 493), (500, 214, 950, 949), (731, 551, 871, 443), (488, 896, 984, 981), (598, 726, 710, 383), (716, 715, 918, 913), (535, 673, 672, 367), (214, 646, 957, 950), (865, 563, 835, 455), (671, 839, 633, 387), (684, 685, 798, 466), (902, 435, 1008, 1020), (494, 718, 712, 902), (631, 831, 564, 385), (414, 630, 812, 814), (385, 670, 669, 631), (657, 882, 637, 350), (725, 521, 814, 413), (709, 899, 985, 996), (496, 858, 525, 349), (623, 407, 761, 760), (741, 407, 623, 704), (540, 703, 372), (601, 717, 713, 386), (723, 724, 725, 413), (602, 603, 1024, 1033), (532, 700, 364), (590, 376, 622, 591), (733, 597, 927, 947), (611, 365, 925, 930), (889, 587, 764, 479), (753, 701, 589, 481), (417, 841, 1018, 1021), (584, 585, 1037, 1022), (694, 476, 772, 771), (518, 734, 936, 946), (622, 766, 765, 406), (496, 388, 859, 858), (545, 587, 889, 437), (663, 864, 645, 357), (595, 548, 740, 487), (750, 752, 645, 427), (900, 646, 967, 995), (613, 837, 836, 397), (879, 440, 880, 878), (765, 656, 514, 406), (417, 633, 839, 841), (606, 783, 782, 390), (512, 404, 877, 876), (859, 557, 853, 449), (744, 745, 746, 486), (707, 626, 579, 380), (639, 422, 956, 955), (675, 457, 829, 828), (699, 754, 753, 481), (526, 849, 558, 358), (871, 551, 569, 461), (846, 451, 847, 845), (901, 491, 974, 986), (816, 817, 815, 460), (461, 679, 869, 871), (857, 667, 633, 417), (681, 810, 538, 370), (834, 455, 835, 833), (710, 629, 570, 383), (445, 861, 860, 553), (628, 412, 805, 804), (586, 378, 693, 546), (547, 581, 883, 439), (862, 554, 560, 452), (727, 491, 728, 726), (416, 714, 1009, 1010), (628, 678, 819, 412), (738, 658, 506, 398), (666, 855, 555, 387), (856, 612, 396), (556, 366, 612), (556, 612, 856, 448), (543, 712, 711, 375), (665, 504, 348), (854, 396, 504), (774, 475, 583, 775), (666, 667, 852, 448), (633, 667, 666, 387), (455, 834, 673, 863), (850, 644, 426), (634, 99, 644), (815, 817, 570, 462), (863, 864, 865, 455), (668, 534, 366), (848, 426, 534), (854, 504, 665, 447), (456, 674, 833, 835), (666, 448, 856, 855), (465, 683, 806, 808), (625, 409, 778, 777), (736, 488, 737, 735), (523, 845, 665, 348), (720, 664, 513, 405), (462, 813, 812, 680), (702, 745, 744, 484), (620, 575, 877, 404), (672, 673, 834, 454), (672, 837, 613, 367), (838, 605, 389), (562, 359, 605), (562, 605, 838, 454), (385, 564, 563, 553), (505, 497, 1), (836, 389, 497), (550, 572, 874, 442), (606, 822, 567, 360), (751, 752, 750, 483), (832, 635, 419), (523, 348, 635), (523, 635, 832, 415), (360, 567, 566, 528), (674, 527, 359), (830, 419, 527), (829, 529, 421), (565, 361, 529), (660, 352, 990, 969), (872, 682, 616, 400), (662, 638, 351), (827, 421, 638), (614, 398, 725, 724), (870, 443, 871, 869), (741, 743, 515, 407), (826, 566, 567, 459), (823, 499, 391), (498, 115, 499), (498, 499, 823, 390), (459, 677, 824, 826), (677, 607, 361), (821, 391, 607), (821, 607, 677, 459), (603, 602, 915, 908), (528, 566, 868, 420), (614, 724, 600, 368), (514, 357, 645, 752), (412, 819, 818, 520), (520, 818, 662, 351), (569, 383, 570, 817), (815, 462, 680, 568), (408, 761, 1013, 1028), (568, 680, 384, 552), (488, 736, 706, 896), (904, 903, 916, 914), (811, 537, 429), (571, 369, 537), (809, 647, 648, 430), (630, 676, 675, 384), (648, 647, 215), (809, 429, 647), (807, 464, 808, 806), (681, 682, 807, 463), (571, 806, 683, 369), (848, 849, 850, 426), (805, 507, 399), (520, 351, 507), (520, 507, 805, 412), (513, 664, 663, 357), (683, 615, 369), (803, 399, 615), (802, 617, 401), (574, 371, 617), (473, 780, 691, 881), (861, 446, 862, 860), (659, 509, 353), (800, 401, 509), (753, 754, 755, 483), (679, 461, 816, 678), (799, 575, 576, 468), (637, 867, 522, 350), (796, 649, 431), (652, 328, 649), (590, 591, 755, 482), (604, 557, 859, 388), (686, 539, 371), (794, 431, 539), (794, 539, 686, 468), (655, 437, 889, 888), (886, 584, 1022, 1035), (792, 469, 793, 791), (670, 452, 843, 669), (616, 682, 681, 370), (660, 873, 508, 352), (512, 876, 519, 356), (690, 472, 784, 783), (854, 855, 856, 396), (582, 777, 776, 474), (786, 410, 787, 785), (784, 609, 393), (580, 363, 609), (374, 576, 575, 620), (441, 659, 791, 793), (498, 501, 115), (782, 393, 501), (765, 766, 767, 438), (847, 559, 555, 447), (705, 739, 614, 368), (780, 473, 781, 779), (778, 640, 423), (517, 353, 640), (495, 719, 1011, 1023), (750, 427, 535, 701), (692, 531, 363), (776, 423, 531), (695, 543, 375, 583), (586, 762, 698, 378), (601, 386, 560, 554), (763, 479, 764, 762), (772, 476, 1017, 1016), (365, 533, 924, 925), (770, 477, 768, 695), (701, 535, 367, 589), (769, 585, 944, 937), (698, 624, 694, 378), (740, 548, 880, 440), (782, 501, 498, 390), (377, 588, 587, 545), (714, 632, 713, 495), (696, 478, 767, 766), (583, 375, 621, 775), (774, 775, 773, 438), (653, 769, 937, 945), (514, 656, 513, 357), (519, 876, 875, 411), (591, 751, 483, 755), (502, 505, 1), (757, 758, 756, 394), (890, 482, 700, 532), (800, 509, 659, 441), (561, 632, 840, 453), (776, 531, 692, 474), (820, 568, 552, 444), (474, 692, 779, 781), (748, 484, 592, 749), (770, 695, 583, 475), (510, 655, 354), (570, 629, 813, 462), (693, 771, 770, 475), (875, 685, 627, 411), (588, 760, 759, 480), (623, 760, 588, 377), (603, 715, 1040, 1024), (759, 760, 761, 408), (651, 433, 894, 650), (881, 882, 883, 473), (733, 734, 993, 1000), (654, 888, 887, 436), (842, 844, 561, 453), (830, 527, 674, 456), (415, 846, 845, 523), (660, 442, 874, 873), (657, 439, 883, 882), (565, 529, 829, 457), (410, 732, 978, 979), (643, 356, 966, 992), (516, 642, 932, 948), (446, 861, 664, 720), (625, 687, 792, 409), (827, 638, 662, 444), (848, 534, 668, 450), (902, 712, 543, 435), (522, 867, 866, 414), (492, 710, 726, 728), (416, 840, 632, 714), (555, 855, 854, 447), (631, 415, 832, 831), (517, 791, 659, 353), (703, 485, 746, 745), (672, 454, 838, 837), (467, 798, 685, 875), (694, 771, 693, 378), (793, 577, 549, 441), (382, 573, 572, 550), (788, 471, 689, 577), (580, 779, 692, 363), (506, 350, 522, 521), (517, 640, 778, 409), (349, 525, 1005, 1006), (618, 748, 402), (655, 888, 654, 354), (544, 376, 590, 892), (610, 757, 394), (657, 658, 879, 439), (479, 763, 697, 887), (742, 743, 741, 486), (885, 516, 948, 938), (442, 870, 869, 550), (883, 581, 781, 473), (800, 801, 802, 401), (536, 599, 901, 428), (546, 774, 438, 767), (542, 795, 576, 374), (874, 572, 808, 464), (816, 461, 569, 817), (453, 840, 839, 671), (684, 466, 802, 801), (542, 434, 796, 795), (411, 627, 785, 787), (549, 801, 800, 441), (836, 837, 838, 389), (490, 727, 726, 598), (751, 406, 514, 752), (788, 790, 579, 471), (852, 449, 853, 851), (471, 786, 785, 689), (652, 649, 796, 434), (379, 688, 687, 625), (893, 895, 593, 485), (641, 891, 424), (703, 745, 702, 372), (650, 894, 432), (619, 403, 742, 594), (1, 231, 313), (1, 115, 231), (231, 115, 328), (887, 888, 889, 479), (907, 908, 915, 909), (905, 910, 914, 916), (909, 915, 914, 910), (911, 917, 913, 912), (906, 912, 913, 918), (906, 918, 908, 907), (903, 653, 916), (602, 904, 914, 915), (524, 716, 913, 917), (636, 524, 917, 911), (934, 946, 936, 935), (925, 927, 941, 930), (930, 941, 939, 931), (926, 923, 928, 944), (924, 947, 927, 925), (928, 929, 937, 944), (920, 942, 940, 921), (905, 916, 945, 919), (937, 929, 919, 945), (922, 923, 926, 943), (932, 933, 938, 948), (938, 933, 922, 943), (924, 935, 936, 947), (920, 931, 939, 942), (585, 584, 926, 944), (897, 646, 940, 942), (214, 503, 920, 921), (646, 214, 921, 940), (395, 611, 930, 931), (596, 898, 939, 941), (886, 885, 938, 943), (425, 643, 934, 935), (503, 395, 931, 920), (533, 425, 935, 924), (898, 897, 942, 939), (597, 596, 941, 927), (953, 962, 958, 952), (957, 961, 949, 950), (959, 964, 955, 956), (958, 963, 951, 952), (960, 962, 953, 954), (949, 961, 960, 954), (951, 963, 959, 956), (608, 392, 954, 953), (709, 708, 958, 962), (899, 709, 962, 960), (362, 608, 953, 952), (661, 639, 955, 964), (392, 500, 949, 954), (729, 661, 964, 959), (708, 730, 963, 958), (900, 899, 960, 961), (971, 996, 973, 972), (980, 997, 989, 988), (976, 983, 1002, 975), (993, 999, 982, 979), (984, 998, 994, 981), (969, 1002, 983, 970), (974, 973, 996, 985), (985, 995, 986, 974), (991, 1002, 969, 990), (989, 1000, 978, 988), (967, 998, 984, 968), (975, 1001, 977, 976), (978, 1000, 993, 979), (967, 968, 986, 995), (971, 972, 977, 1001), (992, 966, 965, 999), (982, 999, 965, 987), (994, 997, 980, 981), (596, 597, 989, 997), (870, 442, 970, 983), (639, 661, 1002, 991), (731, 443, 976, 977), (730, 708, 971, 1001), (661, 729, 975, 1002), (356, 519, 965, 966), (732, 489, 988, 978), (352, 639, 991, 990), (597, 733, 1000, 989), (491, 727, 973, 974), (787, 410, 979, 982), (443, 870, 983, 976), (734, 518, 999, 993), (896, 428, 968, 984), (646, 897, 998, 967), (489, 737, 980, 988), (490, 731, 977, 972), (518, 643, 992, 999), (899, 900, 995, 985), (1022, 1037, 1016, 1017), (1039, 1031, 1028, 1013), (1018, 1036, 1005, 1021), (1020, 1034, 1032, 1012), (1027, 1036, 1018, 1010), (1019, 1035, 1022, 1017), (1030, 1038, 1015, 1029), (1007, 1034, 1020, 1008), (1032, 1033, 1011, 1012), (1037, 1030, 1029, 1016), (1031, 1035, 1019, 1028), (1011, 1033, 1024, 1023), (1025, 1006, 1005, 1036), (1009, 1040, 1027, 1010), (1024, 1040, 1009, 1023), (1003, 1039, 1013, 1014), (1003, 1004, 1026, 1039), (1015, 1038, 1007, 1008), (642, 516, 1039, 1026), (761, 407, 1014, 1013), (841, 416, 1010, 1018), (636, 349, 1006, 1025), (768, 477, 1029, 1015), (585, 769, 1030, 1037), (653, 1007, 1038), (494, 902, 1020, 1012), (515, 355, 1004, 1003), (716, 524, 1036, 1027), (903, 904, 1032, 1034), (476, 884, 1019, 1017), (524, 636, 1025, 1036), (525, 417, 1021, 1005), (477, 772, 1016, 1029), (769, 653, 1038, 1030), (715, 716, 1027, 1040), (714, 495, 1023, 1009), (435, 768, 1015, 1008), (355, 642, 1026, 1004), (916, 653, 945)])
me_cube_003.polygons.foreach_set('material_index', [0, 0, 0, 0, 0, 0, 0, 0, 0, 0, 0, 0, 0, 0, 0, 0, 0, 0, 0, 0, 0, 0, 0, 0, 0, 0, 0, 0, 0, 0, 0, 0, 0, 0, 0, 0, 0, 0, 0, 0, 0, 0, 0, 0, 0, 0, 0, 0, 0, 0, 0, 0, 0, 0, 0, 0, 0, 0, 0, 0, 0, 0, 0, 0, 0, 0, 0, 0, 0, 0, 0, 0, 0, 0, 0, 0, 0, 0, 0, 0, 0, 0, 0, 0, 0, 0, 0, 0, 0, 0, 0, 0, 0, 0, 0, 0, 0, 0, 0, 0, 0, 0, 0, 0, 0, 0, 0, 0, 0, 0, 0, 0, 0, 0, 0, 0, 0, 0, 0, 0, 0, 0, 0, 0, 0, 0, 0, 0, 0, 0, 0, 0, 0, 0, 0, 0, 0, 0, 0, 0, 0, 0, 0, 0, 0, 0, 0, 0, 0, 0, 0, 0, 0, 0, 0, 0, 0, 0, 0, 0, 0, 0, 0, 0, 0, 0, 0, 0, 0, 0, 0, 0, 0, 0, 0, 0, 0, 0, 0, 0, 0, 0, 0, 0, 0, 0, 0, 0, 0, 0, 0, 0, 0, 0, 0, 0, 0, 0, 0, 0, 0, 0, 0, 0, 0, 0, 0, 0, 0, 0, 0, 0, 0, 0, 0, 0, 0, 0, 0, 0, 0, 0, 0, 0, 0, 0, 0, 0, 0, 0, 0, 0, 0, 0, 0, 0, 0, 0, 0, 0, 0, 0, 0, 0, 0, 0, 0, 0, 0, 0, 0, 0, 0, 0, 0, 0, 0, 0, 0, 0, 0, 0, 0, 0, 0, 0, 0, 0, 0, 0, 0, 0, 0, 0, 0, 0, 0, 0, 0, 0, 0, 0, 0, 0, 0, 0, 0, 0, 0, 0, 0, 0, 0, 0, 0, 0, 0, 0, 0, 0, 0, 0, 1, 1, 1, 0, 0, 0, 0, 0, 0, 0, 0, 0, 0, 0, 0, 0, 0, 0, 0, 0, 0, 0, 0, 0, 0, 0, 0, 0, 0, 0, 0, 0, 0, 0, 0, 0, 0, 0, 0, 0, 0, 0, 0, 0, 0, 0, 0, 0, 0, 0, 0, 0, 0, 0, 0, 0, 0, 0, 0, 0, 0, 0, 0, 0, 0, 0, 0, 0, 0, 0, 0, 0, 0, 0, 0, 0, 0, 0, 0, 0, 0, 0, 0, 0, 0, 0, 0, 0, 0, 0, 0, 0, 0, 0, 0, 0, 0, 0, 0, 0, 0, 0, 0, 0, 0, 0, 0, 0, 0, 0, 0, 0, 0, 0, 0, 0, 0, 0, 0, 0, 0, 0, 0, 0, 0, 0, 0, 0, 0, 0, 0, 0, 0, 0, 0, 0, 0, 0, 0, 0, 0, 0, 0, 0, 0, 0, 0, 0, 0, 0, 0, 0, 0, 0, 0, 0, 0, 0, 0, 0, 0, 0, 0, 0, 0, 0, 0, 0, 0, 0, 0, 0, 0, 0, 0, 0, 0, 0, 0, 0, 0, 0, 0, 0, 0, 0, 0, 0, 0, 0, 0, 0, 0, 0, 0, 0, 0, 0, 0, 0, 0, 0, 0, 0, 0, 0, 0, 0, 0, 0, 0, 0, 0, 0, 0, 0, 0, 0, 0, 0, 0, 0, 0, 0, 0, 0, 0, 0, 0, 0, 0, 0, 0, 0, 0, 0, 0, 0, 0, 0, 0, 0, 0, 0, 0, 0, 0, 0, 0, 0, 0, 0, 0, 0, 0, 0, 0, 0, 0, 0, 0, 0, 0, 0, 0, 0, 0, 0, 0, 0, 0, 0, 0, 0, 0, 0, 0, 0, 0, 0, 0, 0, 0, 0, 0, 0, 0, 0, 0, 0, 0, 0, 0, 0, 0, 0, 0, 0, 0, 0, 0, 0, 0, 0, 0, 0, 0, 0, 0, 0, 0, 0, 0, 0, 0, 0, 0, 0, 0, 0, 0, 0, 0, 0, 0, 0, 0, 0, 0, 0, 0, 0, 0, 0, 0, 0, 0, 0, 0, 0, 0, 0, 0, 0, 0, 0, 0, 0, 0, 0, 0, 0, 0, 0, 0, 0, 0, 0, 0, 0, 0, 0, 0, 0, 0, 0, 0, 0, 0, 0, 0, 0, 0, 0, 0, 0, 0, 0, 0, 0, 0, 0, 0, 0, 0, 0, 0, 0, 0, 0, 0, 0, 0, 0, 0, 0, 0, 0, 0, 0, 0, 0, 0, 0, 0, 0, 0, 0, 0, 0, 0, 0, 0, 0, 0, 0, 0, 0, 0, 0, 0, 0, 0, 0, 0, 0, 0, 0, 0, 0, 0, 0, 0, 0, 0, 0, 0, 0, 0, 0, 0, 0, 0, 0, 0, 0, 0, 0, 0, 0, 0, 0, 0, 0, 0, 0, 0, 0, 0, 0, 0, 0, 0, 0, 0, 0, 0, 0, 0, 0, 0, 0, 0, 0, 0, 0, 0, 0, 0, 0, 0, 0, 0, 0, 0, 0, 0, 0, 0, 0, 0, 0, 0, 0, 0, 0, 0, 0, 0, 0, 0, 0, 0, 0, 0, 0, 0, 0, 0, 0, 0, 0, 0, 0, 0, 0, 0, 0, 0, 0, 0, 0, 0, 0, 0, 0, 0, 0, 0, 0, 0, 0, 0, 0, 0, 0, 0, 0, 0, 0, 0, 0, 0, 0, 0, 0, 0, 0, 0, 0, 0, 0, 0, 0, 0, 0, 0, 0, 0, 0, 0, 0, 0, 0, 0, 0, 0, 0, 0, 0, 0, 0, 0, 0, 0, 0, 0, 0, 0, 0, 0, 0, 0, 0, 0, 0, 0, 0, 0, 0, 0, 0, 0, 0, 0, 0, 0, 0, 0, 0, 0, 0, 0, 0, 0, 0, 0, 0, 0, 0, 0, 0, 0, 0, 0, 0, 0, 0, 0, 0, 0, 0, 0, 0, 0, 0, 0, 0, 0, 0, 0, 0, 0, 0, 0, 0, 0, 0, 0, 0, 0, 0, 0, 0, 0, 0, 0, 0, 0, 0, 0, 0, 0, 0, 0, 0, 0, 0, 0, 0, 0, 0, 0, 0, 0, 0, 0, 0, 0])
me_cube_003.materials.append(mat_regular_metal)
me_cube_003.materials.append(mat_dark_metal)
me_cube_003.materials.append(None)
me_cube_003.use_remesh_preserve_volume = False
me_cube_003.use_remesh_preserve_attributes = False
me_cube_003.use_mirror_vertex_groups = False
me_cube_003.update()
me_cube_001 = bpy.data.meshes.new('Cube.001')
me_cube_001.from_pydata([(0.5, -1.0, -1.0), (1.0, -1.0, -0.5), (0.6502, -1.0, -0.6502), (0.595, -1.0, -0.595), (0.6502, -0.9801, -0.6502), (0.595, -0.9801, -0.595), (0.2975, -1.0, -0.2975), (0.2975, -1.0, -0.4958), (0.2975, -1.0, -0.3967), (0.2975, -1.0, -0.1983), (0.2975, -1.0, -0.09916), (0.09916, -1.0, -0.2975), (0.1983, -1.0, -0.2975), (0.09916, -1.0, -0.3967), (0.1983, -1.0, -0.3967), (0.1983, -1.0, -0.4958), (0.09916, -1.0, -0.09916), (0.1983, -1.0, -0.09916), (0.09916, -1.0, -0.1983), (0.1983, -1.0, -0.1983), (0.3967, -1.0, -0.2975), (0.4958, -1.0, -0.2975), (0.3967, -1.0, -0.3967), (0.4958, -1.0, -0.4958), (0.3967, -1.0, -0.09916), (0.3967, -1.0, -0.1983), (0.4958, -1.0, -0.1983), (0.1983, -0.9904, -0.2975), (0.2975, -0.9904, -0.2975), (0.2975, -0.9904, -0.3967), (0.2975, -0.9904, -0.4958), (0.1983, -0.9904, -0.3967), (0.2975, -0.9904, -0.1983), (0.1983, -0.9904, -0.4958), (0.09916, -0.9904, -0.09916), (0.1983, -0.9904, -0.1983), (0.3967, -0.9904, -0.2975), (0.4958, -0.9904, -0.2975), (0.3967, -0.9904, -0.3967), (0.4958, -0.9904, -0.4958), (0.3967, -0.9904, -0.1983), (0.4958, -0.9904, -0.1983), (0.2975, -1.008, -0.09916), (0.2975, -1.008, -0.1983), (0.1983, -1.008, -0.09916), (0.09916, -1.008, -0.2975), (0.1983, -1.008, -0.2975), (0.09916, -1.008, -0.3967), (0.1983, -1.008, -0.3967), (0.09916, -1.008, -0.1983), (0.3967, -1.008, -0.09916), (0.3967, -1.008, -0.1983), (2.469e-16, -1.0, -0.6502), (6.39e-16, -1.0, -0.595), (2.469e-16, -0.9801, -0.6502), (6.39e-16, -0.9801, -0.595), (2.753e-15, -1.0, -0.2975), (2.048e-15, -1.0, -0.3967), (1.344e-15, -1.0, -0.4958), (4.162e-15, -1.0, -0.09916), (2.048e-15, -0.9904, -0.3967), (1.344e-15, -0.9904, -0.4958), (4.162e-15, -0.9904, -0.09916), (3.457e-15, -0.9904, -0.1983), (3.457e-15, -1.008, -0.1983), (2.753e-15, -1.008, -0.2975), (0.6502, -1.0, -4.371e-08), (0.595, -1.0, -4.371e-08), (0.595, -0.9801, -4.284e-08), (0.6502, -0.9801, -4.284e-08), (0.2975, -1.0, -4.371e-08), (0.09916, -1.0, -4.371e-08), (0.3967, -1.0, -4.371e-08), (0.4958, -1.0, -4.371e-08), (0.09916, -0.9904, -4.329e-08), (0.1983, -0.9904, -4.329e-08), (0.3967, -0.9904, -4.329e-08), (0.4958, -0.9904, -4.329e-08), (0.1983, -1.008, -4.408e-08), (0.2975, -1.008, -4.408e-08), (4.867e-15, -1.0, -5.96e-08), (1.0, -0.5, -1.0), (0.6502, -0.6502, -1.0), (0.595, -0.595, -1.0), (0.6502, -0.6502, -0.9801), (0.595, -0.595, -0.9801), (0.2975, -0.2975, -1.0), (0.2975, -0.4958, -1.0), (0.2975, -0.3967, -1.0), (0.2975, -0.1983, -1.0), (0.2975, -0.09916, -1.0), (0.09916, -0.2975, -1.0), (0.1983, -0.2975, -1.0), (0.09916, -0.3967, -1.0), (0.1983, -0.3967, -1.0), (0.1983, -0.4958, -1.0), (0.09916, -0.09916, -1.0), (0.1983, -0.09916, -1.0), (0.09916, -0.1983, -1.0), (0.1983, -0.1983, -1.0), (0.3967, -0.2975, -1.0), (0.4958, -0.2975, -1.0), (0.3967, -0.3967, -1.0), (0.4958, -0.4958, -1.0), (0.3967, -0.09916, -1.0), (0.3967, -0.1983, -1.0), (0.4958, -0.1983, -1.0), (0.1983, -0.2975, -0.9904), (0.2975, -0.2975, -0.9904), (0.2975, -0.3967, -0.9904), (0.2975, -0.4958, -0.9904), (0.1983, -0.3967, -0.9904), (0.2975, -0.1983, -0.9904), (0.1983, -0.4958, -0.9904), (0.09916, -0.09916, -0.9904), (0.1983, -0.1983, -0.9904), (0.3967, -0.2975, -0.9904), (0.4958, -0.2975, -0.9904), (0.3967, -0.3967, -0.9904), (0.4958, -0.4958, -0.9904), (0.3967, -0.1983, -0.9904), (0.4958, -0.1983, -0.9904), (0.2975, -0.09916, -1.008), (0.2975, -0.1983, -1.008), (0.1983, -0.09916, -1.008), (0.09916, -0.2975, -1.008), (0.1983, -0.2975, -1.008), (0.09916, -0.3967, -1.008), (0.1983, -0.3967, -1.008), (0.09916, -0.1983, -1.008), (0.3967, -0.09916, -1.008), (0.3967, -0.1983, -1.008), (-2.239e-15, -1.0, -1.0), (-2.239e-15, -0.6502, -1.0), (-2.239e-15, -0.595, -1.0), (-2.098e-15, -0.6502, -0.9801), (-2.098e-15, -0.595, -0.9801), (-2.239e-15, -0.2975, -1.0), (-2.239e-15, -0.3967, -1.0), (-2.239e-15, -0.4958, -1.0), (-2.239e-15, -0.09916, -1.0), (-2.171e-15, -0.3967, -0.9904), (-2.171e-15, -0.4958, -0.9904), (-2.171e-15, -0.09916, -0.9904), (-2.171e-15, -0.1983, -0.9904), (-2.298e-15, -0.1983, -1.008), (-2.298e-15, -0.2975, -1.008), (0.6502, 0.0, -1.0), (0.595, 0.0, -1.0), (0.595, 0.0, -0.9801), (0.6502, 0.0, -0.9801), (0.2975, 0.0, -1.0), (0.09916, 0.0, -1.0), (0.3967, 0.0, -1.0), (0.4958, 0.0, -1.0), (0.09916, 0.0, -0.9904), (0.1983, 0.0, -0.9904), (0.3967, 0.0, -0.9904), (0.4958, 0.0, -0.9904), (0.1983, 0.0, -1.008), (0.2975, 0.0, -1.008), (-2.239e-15, 0.0, -1.0), (1.0, -0.6502, -0.6502), (1.0, -0.595, -0.595), (0.9801, -0.6502, -0.6502), (0.9801, -0.595, -0.595), (1.0, -0.2975, -0.2975), (1.0, -0.4958, -0.2975), (1.0, -0.3967, -0.2975), (1.0, -0.1983, -0.2975), (1.0, -0.09916, -0.2975), (1.0, -0.2975, -0.09916), (1.0, -0.2975, -0.1983), (1.0, -0.3967, -0.09916), (1.0, -0.3967, -0.1983), (1.0, -0.4958, -0.1983), (1.0, -0.09916, -0.09916), (1.0, -0.09916, -0.1983), (1.0, -0.1983, -0.09916), (1.0, -0.1983, -0.1983), (1.0, -0.2975, -0.3967), (1.0, -0.2975, -0.4958), (1.0, -0.3967, -0.3967), (1.0, -0.4958, -0.4958), (1.0, -0.09916, -0.3967), (1.0, -0.1983, -0.3967), (1.0, -0.1983, -0.4958), (0.9904, -0.2975, -0.1983), (0.9904, -0.2975, -0.2975), (0.9904, -0.3967, -0.2975), (0.9904, -0.4958, -0.2975), (0.9904, -0.3967, -0.1983), (0.9904, -0.1983, -0.2975), (0.9904, -0.4958, -0.1983), (0.9904, -0.09916, -0.09916), (0.9904, -0.1983, -0.1983), (0.9904, -0.2975, -0.3967), (0.9904, -0.2975, -0.4958), (0.9904, -0.3967, -0.3967), (0.9904, -0.4958, -0.4958), (0.9904, -0.1983, -0.3967), (0.9904, -0.1983, -0.4958), (1.008, -0.09916, -0.2975), (1.008, -0.1983, -0.2975), (1.008, -0.09916, -0.1983), (1.008, -0.2975, -0.09916), (1.008, -0.2975, -0.1983), (1.008, -0.3967, -0.09916), (1.008, -0.3967, -0.1983), (1.008, -0.1983, -0.09916), (1.008, -0.09916, -0.3967), (1.008, -0.1983, -0.3967), (1.0, -0.6502, 7.55e-08), (1.0, -0.595, 7.55e-08), (0.9801, -0.6502, 7.4e-08), (0.9801, -0.595, 7.4e-08), (1.0, -0.2975, 7.55e-08), (1.0, -0.3967, 7.55e-08), (1.0, -0.4958, 7.55e-08), (1.0, -0.09916, 7.55e-08), (0.9904, -0.3967, 7.478e-08), (0.9904, -0.4958, 7.478e-08), (0.9904, -0.09916, 7.478e-08), (0.9904, -0.1983, 7.478e-08), (1.008, -0.1983, 7.613e-08), (1.008, -0.2975, 7.613e-08), (1.0, 0.0, -0.6502), (1.0, 0.0, -0.595), (0.9801, 0.0, -0.595), (0.9801, 0.0, -0.6502), (1.0, 0.0, -0.2975), (1.0, 0.0, -0.09916), (1.0, 0.0, -0.3967), (1.0, 0.0, -0.4958), (0.9904, 0.0, -0.09916), (0.9904, 0.0, -0.1983), (0.9904, 0.0, -0.3967), (0.9904, 0.0, -0.4958), (1.008, 0.0, -0.1983), (1.008, 0.0, -0.2975), (1.0, 0.0, 7.55e-08), (0.9903, -0.9903, -0.5291), (0.9903, -0.9903, -0.9903), (0.5291, -0.9903, -0.9903), (0.9903, -0.5291, -0.9903), (0.8251, -1.0, -4.371e-08), (0.8251, 0.0, -1.0), (1.0, -0.8251, 1.589e-08), (1.0, 0.0, -0.8251), (1.0, -0.8251, -0.0625), (1.0, -0.0625, -0.8251), (0.8251, -1.0, -0.0625), (1.0, -0.0625, -1.0), (1.0, -1.0, -0.0625), (0.8251, -0.0625, -1.0), (1.0, -0.8469, -0.03125), (1.0, -0.03125, -0.8469), (0.8469, -1.0, -0.03125), (0.8469, -1.0, -4.371e-08), (0.8469, 0.0, -1.0), (1.0, -0.8469, 8.443e-09), (1.0, 0.0, -0.8469), (0.8469, -0.03125, -1.0), (0.9781, -0.993, -4.371e-08), (0.8469, -0.993, -4.371e-08), (0.9781, -0.993, -0.03125), (0.8469, -0.993, -0.03125), (0.993, -0.9781, -3.626e-08), (0.993, 0.0, -0.9781), (0.993, -0.8469, 8.443e-09), (0.993, 0.0, -0.8469), (0.993, -0.03125, -0.9781), (0.993, -0.9781, -0.03125), (0.993, -0.03125, -0.8469), (0.993, -0.8469, -0.03125), (0.9781, 0.0, -0.993), (0.8469, 0.0, -0.993), (0.9781, -0.03125, -0.993), (0.8469, -0.03125, -0.993), (1.007, -7.493e-10, -0.8322), (1.007, -0.03125, -1.007), (1.007, -0.0625, -1.007), (0.8322, -0.0625, -1.007), (1.007, -0.0625, -0.8322), (0.8322, -7.493e-10, -1.007), (0.854, -7.493e-10, -1.007), (1.007, -7.493e-10, -0.854), (1.007, -0.03125, -0.854), (0.854, -0.03125, -1.007), (1.007, -0.8322, 1.514e-08), (0.8322, -1.007, -4.446e-08), (1.007, -1.007, -0.03125), (1.007, -1.007, -0.0625), (1.007, -0.8322, -0.0625), (0.8322, -1.007, -0.0625), (0.854, -1.007, -4.446e-08), (1.007, -0.854, 7.693e-09), (0.854, -1.007, -0.03125), (1.007, -0.854, -0.03125), (0.9774, -0.9903, -0.5549), (0.5549, -0.9903, -0.9774), (0.9774, -0.9903, -0.9774), (0.9774, -0.5549, -0.9903), (0.9774, -0.9774, -0.9903), (0.5549, -0.9774, -0.9903), (0.9903, -0.5549, -0.9774), (0.9903, -0.9774, -0.5549), (0.9903, -0.9774, -0.9774), (0.5549, -0.9845, -0.9774), (0.9774, -0.9845, -0.5549), (0.9774, -0.9845, -0.9774), (0.9774, -0.9774, -0.9845), (0.9774, -0.5549, -0.9845), (0.5549, -0.9774, -0.9845), (0.9845, -0.9774, -0.5549), (0.9845, -0.5549, -0.9774), (0.9845, -0.9774, -0.9774)], [], [(105, 123, 131), (0, 241, 1), (2, 54, 52), (5, 54, 4), (66, 4, 2), (19, 12, 9), (14, 33, 15), (233, 201, 186), (70, 42, 10), (67, 5, 68), (8, 31, 14), (40, 77, 76), (59, 71, 80), (8, 30, 29), (17, 75, 35), (57, 11, 56), (1, 81, 162), (287, 279, 283), (200, 237, 236), (53, 5, 3), (11, 65, 56), (6, 32, 9), (10, 72, 70), (26, 40, 25), (16, 74, 71), (8, 20, 6), (25, 36, 20), (31, 28, 27), (21, 39, 23), (110, 109, 118), (38, 30, 39), (28, 40, 32), (13, 14, 47), (12, 28, 6), (6, 36, 28), (20, 37, 21), (83, 103, 101), (8, 38, 22), (6, 29, 8), (22, 36, 20), (59, 34, 16), (18, 63, 64), (44, 79, 78), (45, 48, 46), (65, 49, 64), (43, 50, 42), (12, 45, 46), (13, 45, 11), (9, 42, 10), (10, 44, 17), (18, 45, 11), (24, 42, 50), (0, 244, 243), (135, 82, 133), (135, 136, 85), (84, 147, 82), (113, 94, 95), (113, 139, 142), (122, 151, 90), (111, 88, 94), (152, 140, 161), (88, 110, 87), (105, 130, 104), (156, 159, 97), (91, 138, 137), (115, 98, 144), (158, 106, 121), (146, 91, 137), (112, 86, 89), (153, 90, 151), (120, 106, 105), (155, 96, 152), (100, 88, 86), (116, 105, 100), (108, 111, 107), (120, 108, 112), (111, 93, 94), (108, 92, 86), (86, 116, 100), (183, 190, 167), (7, 39, 30), (117, 100, 101), (94, 92, 111), (118, 88, 102), (109, 86, 88), (116, 102, 100), (114, 140, 96), (160, 124, 159), (126, 127, 125), (129, 146, 145), (130, 123, 122), (92, 125, 91), (125, 93, 91), (122, 89, 90), (32, 25, 9), (124, 90, 97), (91, 129, 98), (104, 122, 90), (81, 241, 244), (162, 214, 212), (165, 214, 164), (226, 164, 162), (174, 193, 175), (193, 220, 221), (230, 202, 170), (163, 181, 183), (165, 227, 163), (168, 191, 174), (219, 231, 240), (168, 190, 189), (184, 200, 236), (177, 235, 195), (217, 171, 216), (33, 60, 61), (171, 225, 216), (166, 192, 169), (170, 232, 230), (186, 200, 185), (176, 234, 231), (168, 180, 166), (213, 165, 163), (185, 196, 180), (191, 188, 187), (89, 92, 99), (197, 196, 198), (188, 200, 192), (173, 174, 207), (172, 188, 166), (166, 196, 188), (58, 33, 61), (180, 197, 181), (168, 198, 182), (166, 189, 168), (182, 196, 180), (219, 194, 176), (178, 223, 224), (204, 239, 238), (205, 208, 206), (225, 209, 224), (203, 210, 202), (172, 205, 206), (173, 205, 171), (169, 202, 170), (170, 204, 177), (171, 209, 205), (184, 202, 210), (85, 148, 149), (119, 87, 110), (134, 85, 136), (297, 292, 291), (280, 277, 271), (144, 143, 114), (2, 0, 1), (247, 293, 249), (158, 120, 157), (246, 282, 254), (24, 40, 76), (256, 270, 261), (179, 172, 169), (272, 265, 291), (81, 82, 254), (235, 234, 194), (192, 185, 169), (248, 283, 279), (181, 199, 183), (261, 279, 286), (260, 274, 255), (73, 41, 26), (253, 294, 251), (81, 250, 226), (1, 212, 249), (265, 264, 266), (257, 264, 258), (206, 174, 172), (46, 14, 12), (263, 272, 267), (267, 274, 269), (268, 277, 275), (276, 277, 278), (259, 278, 262), (288, 284, 285), (3, 21, 23), (270, 271, 268), (262, 285, 259), (259, 284, 246), (252, 283, 250), (261, 287, 256), (75, 74, 34), (218, 193, 221), (117, 103, 119), (289, 296, 298), (141, 113, 142), (255, 296, 260), (258, 290, 295), (258, 297, 257), (260, 289, 247), (251, 290, 245), (300, 309, 299), (243, 299, 241), (242, 300, 243), (299, 242, 241), (307, 314, 306), (242, 302, 244), (304, 242, 243), (244, 304, 243), (303, 312, 302), (241, 305, 244), (242, 306, 241), (305, 242, 244), (309, 308, 310), (312, 311, 313), (315, 314, 316), (304, 311, 303), (305, 316, 307), (301, 308, 300), (302, 313, 304), (306, 315, 305), (299, 310, 301), (105, 120, 89), (89, 123, 105), (120, 112, 89), (0, 243, 241), (2, 4, 54), (69, 68, 5), (5, 55, 54), (4, 69, 5), (66, 69, 4), (10, 17, 19), (19, 18, 12), (12, 6, 9), (18, 11, 12), (9, 10, 19), (14, 31, 33), (233, 237, 201), (70, 79, 42), (67, 3, 5), (8, 29, 31), (40, 41, 77), (59, 16, 71), (8, 7, 30), (17, 44, 78), (78, 75, 17), (35, 19, 17), (57, 13, 11), (81, 226, 162), (162, 212, 1), (281, 280, 287), (287, 286, 279), (283, 281, 287), (200, 201, 237), (53, 55, 5), (11, 45, 65), (6, 28, 32), (10, 24, 72), (26, 41, 40), (16, 34, 74), (8, 22, 20), (25, 40, 36), (31, 29, 28), (21, 37, 39), (118, 116, 117), (119, 110, 118), (118, 117, 119), (37, 36, 38), (38, 29, 30), (39, 37, 38), (28, 36, 40), (13, 57, 60), (60, 31, 13), (14, 48, 47), (13, 31, 14), (12, 27, 28), (6, 20, 36), (20, 36, 37), (154, 148, 106), (83, 134, 87), (95, 94, 87), (134, 139, 95), (106, 148, 101), (100, 105, 106), (101, 100, 106), (94, 88, 87), (95, 87, 134), (101, 148, 83), (83, 87, 103), (8, 29, 38), (6, 28, 29), (22, 38, 36), (59, 62, 34), (18, 19, 35), (35, 63, 18), (64, 49, 18), (44, 42, 79), (45, 47, 48), (65, 45, 49), (43, 51, 50), (12, 11, 45), (13, 47, 45), (9, 43, 42), (10, 42, 44), (18, 49, 45), (24, 10, 42), (0, 81, 244), (135, 84, 82), (85, 149, 150), (84, 135, 85), (85, 150, 84), (84, 150, 147), (113, 111, 94), (113, 95, 139), (122, 160, 151), (111, 109, 88), (152, 96, 140), (88, 109, 110), (104, 153, 157), (157, 120, 104), (105, 131, 130), (104, 120, 105), (97, 99, 115), (115, 156, 97), (159, 124, 97), (91, 93, 138), (145, 144, 98), (115, 99, 98), (98, 129, 145), (158, 154, 106), (146, 125, 91), (112, 108, 86), (153, 104, 90), (120, 121, 106), (155, 114, 96), (100, 102, 88), (116, 120, 105), (108, 109, 111), (120, 116, 108), (128, 94, 93), (111, 141, 93), (93, 127, 128), (141, 138, 93), (108, 107, 92), (86, 108, 116), (183, 199, 190), (7, 23, 39), (117, 116, 100), (94, 128, 126), (92, 107, 111), (94, 126, 92), (118, 109, 88), (109, 108, 86), (116, 118, 102), (114, 143, 140), (160, 122, 124), (126, 128, 127), (129, 125, 146), (130, 131, 123), (92, 126, 125), (125, 127, 93), (122, 123, 89), (43, 9, 25), (32, 40, 25), (25, 51, 43), (124, 122, 90), (91, 125, 129), (104, 130, 122), (81, 1, 241), (162, 164, 214), (229, 228, 165), (165, 215, 214), (164, 229, 165), (226, 229, 164), (174, 191, 193), (193, 191, 220), (230, 239, 202), (218, 213, 175), (163, 227, 181), (186, 185, 180), (227, 233, 186), (175, 213, 167), (168, 174, 167), (167, 174, 175), (186, 180, 181), (183, 167, 163), (227, 186, 181), (167, 213, 163), (165, 228, 227), (168, 189, 191), (219, 176, 231), (168, 167, 190), (236, 232, 184), (184, 210, 211), (185, 200, 184), (184, 211, 185), (177, 204, 238), (238, 235, 177), (195, 179, 177), (217, 173, 171), (33, 31, 60), (171, 205, 225), (166, 188, 192), (170, 184, 232), (186, 201, 200), (176, 194, 234), (168, 182, 180), (213, 215, 165), (185, 200, 196), (191, 189, 188), (99, 97, 90), (90, 89, 99), (92, 91, 98), (89, 86, 92), (92, 98, 99), (189, 190, 198), (199, 197, 198), (198, 190, 199), (188, 196, 200), (173, 217, 220), (220, 191, 173), (174, 208, 207), (173, 191, 174), (172, 187, 188), (166, 180, 196), (58, 15, 33), (180, 196, 197), (168, 189, 198), (166, 188, 189), (182, 198, 196), (219, 222, 194), (178, 179, 195), (195, 223, 178), (224, 209, 178), (204, 202, 239), (205, 207, 208), (225, 205, 209), (203, 211, 210), (172, 171, 205), (173, 207, 205), (169, 203, 202), (170, 202, 204), (171, 178, 209), (184, 170, 202), (85, 83, 148), (119, 103, 87), (134, 83, 85), (297, 295, 290), (294, 292, 297), (297, 290, 294), (256, 287, 273), (280, 288, 277), (262, 278, 288), (271, 273, 287), (288, 278, 277), (271, 287, 280), (114, 155, 156), (115, 144, 114), (114, 156, 115), (1, 253, 251), (251, 245, 66), (2, 52, 0), (251, 66, 2), (132, 0, 52), (1, 251, 2), (247, 289, 293), (158, 121, 120), (246, 284, 282), (76, 72, 24), (24, 50, 51), (25, 40, 24), (24, 51, 25), (256, 273, 270), (170, 177, 179), (179, 178, 171), (172, 166, 169), (179, 171, 172), (169, 170, 179), (265, 266, 297), (257, 297, 266), (291, 298, 272), (255, 274, 298), (265, 297, 291), (298, 274, 272), (254, 252, 81), (81, 0, 82), (132, 133, 0), (82, 147, 254), (147, 246, 254), (0, 133, 82), (222, 223, 194), (195, 235, 194), (194, 223, 195), (203, 169, 185), (192, 200, 185), (185, 211, 203), (248, 250, 283), (181, 197, 199), (261, 248, 279), (260, 269, 274), (73, 77, 41), (253, 249, 293), (292, 294, 253), (253, 293, 292), (81, 252, 250), (250, 248, 226), (249, 253, 1), (212, 247, 249), (265, 263, 264), (257, 266, 264), (187, 172, 174), (206, 208, 174), (174, 191, 187), (27, 12, 14), (46, 48, 14), (14, 31, 27), (263, 265, 272), (267, 272, 274), (268, 271, 277), (276, 275, 277), (259, 276, 278), (288, 280, 281), (282, 284, 288), (288, 281, 282), (58, 53, 15), (3, 67, 21), (26, 25, 20), (67, 73, 26), (15, 53, 7), (8, 14, 7), (7, 14, 15), (26, 20, 21), (23, 7, 3), (67, 26, 21), (7, 53, 3), (270, 273, 271), (262, 288, 285), (259, 285, 284), (252, 254, 282), (281, 283, 252), (252, 282, 281), (261, 286, 287), (62, 63, 34), (35, 75, 34), (34, 63, 35), (218, 175, 193), (117, 101, 103), (298, 291, 292), (293, 289, 298), (298, 292, 293), (141, 111, 113), (255, 298, 296), (258, 245, 290), (258, 295, 297), (260, 296, 289), (251, 294, 290), (300, 308, 309), (243, 300, 299), (242, 301, 300), (299, 301, 242), (307, 316, 314), (242, 303, 302), (304, 303, 242), (244, 302, 304), (303, 311, 312), (241, 306, 305), (242, 307, 306), (305, 307, 242), (304, 313, 311), (305, 315, 316), (301, 310, 308), (302, 312, 313), (306, 314, 315), (299, 309, 310)])
me_cube_001.polygons.foreach_set('material_index', [0, 0, 0, 0, 0, 0, 0, 0, 0, 0, 0, 0, 0, 0, 0, 0, 0, 1, 0, 0, 0, 0, 0, 0, 0, 0, 0, 0, 0, 0, 0, 0, 0, 0, 0, 0, 0, 0, 0, 0, 0, 0, 0, 0, 0, 0, 0, 0, 0, 0, 0, 0, 0, 0, 0, 0, 0, 0, 0, 0, 0, 0, 0, 0, 0, 0, 0, 0, 0, 0, 0, 0, 0, 0, 0, 0, 0, 0, 0, 0, 0, 0, 0, 0, 0, 0, 0, 0, 0, 0, 0, 0, 0, 0, 0, 0, 0, 0, 0, 0, 0, 0, 0, 0, 0, 0, 0, 0, 0, 0, 0, 0, 0, 0, 0, 0, 0, 0, 0, 0, 0, 0, 0, 0, 0, 0, 0, 0, 0, 0, 0, 0, 0, 0, 0, 0, 0, 0, 0, 0, 0, 0, 0, 0, 0, 0, 0, 0, 0, 1, 1, 0, 0, 1, 0, 1, 0, 1, 0, 1, 0, 0, 0, 0, 0, 0, 1, 0, 1, 0, 0, 2, 1, 0, 0, 2, 2, 2, 2, 1, 1, 0, 2, 1, 0, 1, 1, 0, 0, 0, 1, 0, 1, 0, 1, 0, 1, 1, 1, 1, 1, 1, 1, 1, 1, 1, 1, 1, 1, 1, 1, 1, 1, 1, 1, 1, 1, 1, 0, 0, 0, 0, 0, 0, 0, 0, 0, 0, 0, 0, 0, 0, 0, 0, 0, 0, 0, 0, 0, 0, 0, 0, 0, 0, 0, 0, 1, 1, 1, 0, 0, 0, 0, 0, 0, 0, 0, 0, 0, 0, 0, 0, 0, 0, 0, 0, 0, 0, 0, 0, 0, 0, 0, 0, 0, 0, 0, 0, 0, 0, 0, 0, 0, 0, 0, 0, 0, 0, 0, 0, 0, 0, 0, 0, 0, 0, 0, 0, 0, 0, 0, 0, 0, 0, 0, 0, 0, 0, 0, 0, 0, 0, 0, 0, 0, 0, 0, 0, 0, 0, 0, 0, 0, 0, 0, 0, 0, 0, 0, 0, 0, 0, 0, 0, 0, 0, 0, 0, 0, 0, 0, 0, 0, 0, 0, 0, 0, 0, 0, 0, 0, 0, 0, 0, 0, 0, 0, 0, 0, 0, 0, 0, 0, 0, 0, 0, 0, 0, 0, 0, 0, 0, 0, 0, 0, 0, 0, 0, 0, 0, 0, 0, 0, 0, 0, 0, 0, 0, 0, 0, 0, 0, 0, 0, 0, 0, 0, 0, 0, 0, 0, 0, 0, 0, 0, 0, 0, 0, 0, 0, 0, 0, 0, 0, 0, 0, 0, 0, 0, 0, 0, 0, 0, 0, 0, 0, 0, 0, 0, 0, 0, 0, 0, 0, 0, 0, 0, 0, 0, 0, 0, 0, 0, 1, 1, 1, 1, 1, 1, 1, 1, 1, 0, 0, 0, 0, 0, 0, 0, 0, 0, 1, 0, 1, 0, 0, 0, 0, 1, 0, 0, 0, 0, 0, 1, 1, 1, 1, 1, 1, 0, 0, 0, 0, 0, 0, 0, 0, 0, 0, 0, 0, 0, 0, 0, 1, 0, 1, 1, 1, 0, 0, 0, 0, 2, 1, 0, 0, 0, 0, 0, 0, 2, 2, 2, 2, 1, 1, 1, 1, 0, 0, 0, 0, 0, 0, 0, 0, 0, 0, 0, 2, 1, 0, 1, 1, 1, 1, 0, 0, 0, 0, 0, 1, 1, 1, 0, 1, 0, 1, 0, 1, 1, 1, 1, 1, 1, 1, 1, 1, 1, 1, 1, 1, 1, 1, 1, 1, 1, 1])
me_cube_001.materials.append(mat_regular_metal)
me_cube_001.materials.append(mat_dark_metal)
me_cube_001.materials.append(mat_light)
me_cube_001.use_remesh_preserve_volume = False
me_cube_001.use_remesh_preserve_attributes = False
me_cube_001.use_mirror_vertex_groups = False
me_cube_001.update()

# ---- objects
ob_cube_000 = bpy.data.objects.new('Cube.000', me_cube_003)
ob_cube_001 = bpy.data.objects.new('Cube.001', me_cube_001)
ob_lamp = bpy.data.objects.new('Lamp', light_lamp)
ob_camera = bpy.data.objects.new('Camera', cam_camera)

# ---- transforms, parenting, visibility, modifiers, constraints
ob_cube_000.location = (-5.214, 0.0, 0.0)
ob_cube_000.rotation_euler = (-0.0, -1.571, 0.0)
ob_cube_000.lock_rotations_4d = False
ob_cube_000.empty_display_type = 'ARROWS'
ob_cube_000.hide_viewport = True
ob_cube_000.lineart.crease_threshold = 0.0
_m = ob_cube_000.modifiers.new('Mirror', 'MIRROR')
_m.use_axis = (True, True, True)
ob_cube_001.location = (0.0, 0.0, 0.0)
ob_cube_001.rotation_euler = (-0.0, -1.571, 0.0)
ob_cube_001.scale = (0.9273, 0.9273, 0.9273)
ob_cube_001.lock_rotations_4d = False
ob_cube_001.empty_display_type = 'ARROWS'
ob_cube_001.lineart.crease_threshold = 0.0
_m = ob_cube_001.modifiers.new('Mirror', 'MIRROR')
_m.use_axis = (True, True, True)
ob_lamp.location = (4.076, 1.005, 5.904)
ob_lamp.rotation_euler = (0.6503, 0.05522, 1.866)
ob_lamp.lock_rotations_4d = False
ob_lamp.empty_display_type = 'ARROWS'
ob_lamp.color = (0.0, 0.0, 0.0, 0.0)
ob_lamp.lineart.crease_threshold = 0.0
ob_camera.location = (7.481, -6.508, 5.344)
ob_camera.rotation_euler = (1.109, 0.0, 0.8149)
ob_camera.lock_rotations_4d = False
ob_camera.empty_display_type = 'ARROWS'
ob_camera.color = (0.0, 0.0, 0.0, 0.0)
ob_camera.display_type = 'WIRE'
ob_camera.lineart.crease_threshold = 0.0

# ---- collection membership
col_collection_1.objects.link(ob_cube_000)
col_collection_1.objects.link(ob_cube_001)
col_collection_1.objects.link(ob_lamp)
col_collection_1.objects.link(ob_camera)

# ---- scene / render settings (as saved in the file)
scene.camera = ob_camera
scene.frame_start = 1; scene.frame_end = 250; scene.frame_set(1)
scene.render.engine = 'BLENDER_EEVEE_NEXT'
scene.render.dither_intensity = 0.0
scene.render.use_border = True
scene.cycles.use_denoising = False
scene.cycles.samples = 128
scene.cycles.sampling_pattern = 'TABULATED_SOBOL'
scene.cycles.light_sampling_threshold = 0.0
scene.cycles.use_adaptive_sampling = False
scene.cycles.use_light_tree = False
scene.cycles.blur_glossy = 0.0
scene.cycles.sample_clamp_indirect = 0.0
scene.view_settings.view_transform = 'Standard'
bpy.context.view_layer.update()
